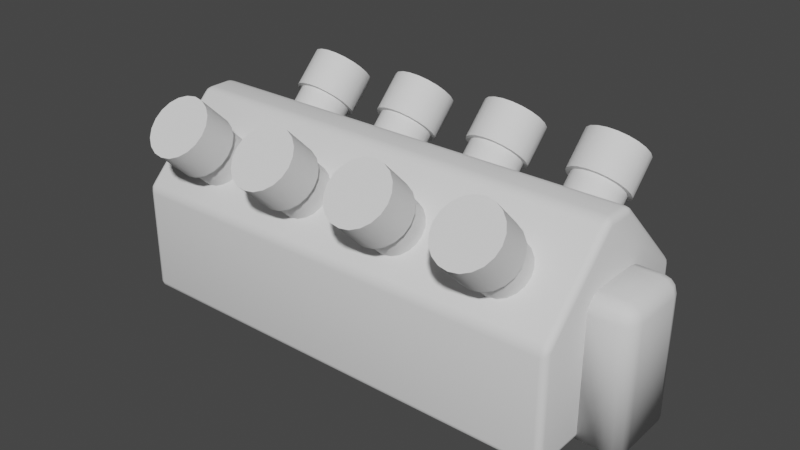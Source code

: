 # Source: Engine.blend  (saved by Blender 3.3.6; exported with 4.5.12 LTS)
import bpy
from mathutils import Matrix  # noqa: F401  (used for matrix-valued properties, if any)

bpy.ops.wm.read_factory_settings(use_empty=True)
scene = bpy.context.scene
scene.name = 'Scene'

# ---- collections
col_collection = bpy.data.collections.new('Collection'); scene.collection.children.link(col_collection)

# ---- node groups
ng_auto_smooth = bpy.data.node_groups.new('Auto Smooth', 'GeometryNodeTree')
_s = ng_auto_smooth.interface.new_socket(name='Geometry', in_out='OUTPUT', socket_type='NodeSocketGeometry')
_s = ng_auto_smooth.interface.new_socket(name='Geometry', in_out='INPUT', socket_type='NodeSocketGeometry')
_s = ng_auto_smooth.interface.new_socket(name='Angle', in_out='INPUT', socket_type='NodeSocketFloat')
_s.subtype = 'ANGLE'
_s.min_value = 0.0
_s.max_value = 3.142
ng_auto_smooth.is_modifier = True
_N = ng_auto_smooth.nodes; _L = ng_auto_smooth.links
n0 = _N.new('NodeGroupOutput'); n0.name = 'Group Output'; n0.location = (480, -100)
n1 = _N.new('NodeGroupInput'); n1.name = 'Group Input'; n1.location = (-420, -300)
n2 = _N.new('NodeGroupInput'); n2.name = 'Group Input.001'; n2.location = (-60, -100)
n3 = _N.new('GeometryNodeSetShadeSmooth'); n3.name = 'Set Shade Smooth'; n3.location = (120, -100)
n3.domain = 'EDGE'
n4 = _N.new('GeometryNodeSetShadeSmooth'); n4.name = 'Set Shade Smooth.001'; n4.location = (300, -100)
n5 = _N.new('GeometryNodeInputMeshEdgeAngle'); n5.name = 'Edge Angle'; n5.location = (-420, -220)
n6 = _N.new('GeometryNodeInputEdgeSmooth'); n6.name = 'Is Edge Smooth'; n6.location = (-60, -160)
n7 = _N.new('GeometryNodeInputShadeSmooth'); n7.name = 'Is Face Smooth'; n7.location = (-240, -340)
n8 = _N.new('FunctionNodeBooleanMath'); n8.name = 'Boolean Math'; n8.location = (-60, -220)
n9 = _N.new('FunctionNodeCompare'); n9.name = 'Compare'; n9.location = (-240, -180)
n9.operation = 'LESS_EQUAL'
_L.new(n5.outputs[0], n9.inputs[0])
_L.new(n4.outputs[0], n0.inputs[0])
_L.new(n1.outputs[1], n9.inputs[1])
_L.new(n9.outputs[0], n8.inputs[0])
_L.new(n7.outputs[0], n8.inputs[1])
_L.new(n2.outputs[0], n3.inputs[0])
_L.new(n6.outputs[0], n3.inputs[1])
_L.new(n3.outputs[0], n4.inputs[0])
_L.new(n8.outputs[0], n3.inputs[2])
n0.is_active_output = True

# ---- world
world_world = bpy.data.worlds.new('World'); scene.world = world_world
world_world.use_nodes = True; world_world.node_tree.nodes.clear()
_N = world_world.node_tree.nodes; _L = world_world.node_tree.links
n0 = _N.new('ShaderNodeOutputWorld'); n0.name = 'World Output'; n0.location = (300, 300)
n1 = _N.new('ShaderNodeBackground'); n1.name = 'Background'; n1.location = (10, 300)
n1.inputs[0].default_value = (0.05088, 0.05088, 0.05088, 1.0)
_L.new(n1.outputs[0], n0.inputs[0])
n0.is_active_output = True
world_world.color = (0.05088, 0.05088, 0.05088)
world_world.use_sun_shadow = False
world_world.sun_shadow_jitter_overblur = 0.0

# ---- meshes
me_cube_009 = bpy.data.meshes.new('Cube.009')
me_cube_009.from_pydata([(-3.067, -1.196, -1.196), (-2.98, -1.196, -1.282), (-2.98, -1.282, -1.196), (-3.055, -1.196, -1.239), (-3.055, -1.239, -1.196), (-3.044, -1.237, -1.237), (-2.98, -1.239, -1.271), (-3.023, -1.196, -1.271), (-3.021, -1.237, -1.26), (-3.023, -1.271, -1.196), (-2.98, -1.271, -1.239), (-3.021, -1.26, -1.237), (-3.067, 1.196, -1.196), (-2.98, 1.282, -1.196), (-2.98, 1.196, -1.282), (-3.055, 1.239, -1.196), (-3.055, 1.196, -1.239), (-3.044, 1.237, -1.237), (-2.98, 1.271, -1.239), (-3.023, 1.271, -1.196), (-3.021, 1.26, -1.237), (-3.023, 1.196, -1.271), (-2.98, 1.239, -1.271), (-3.021, 1.237, -1.26), (3.067, -1.196, -1.196), (2.98, -1.282, -1.196), (2.98, -1.196, -1.282), (3.055, -1.239, -1.196), (3.055, -1.196, -1.239), (3.044, -1.237, -1.237), (2.98, -1.271, -1.239), (3.023, -1.271, -1.196), (3.021, -1.26, -1.237), (3.023, -1.196, -1.271), (2.98, -1.239, -1.271), (3.021, -1.237, -1.26), (2.98, 1.282, -1.196), (3.067, 1.196, -1.196), (2.98, 1.196, -1.282), (3.023, 1.271, -1.196), (2.98, 1.271, -1.239), (3.021, 1.26, -1.237), (3.055, 1.196, -1.239), (3.055, 1.239, -1.196), (3.044, 1.237, -1.237), (2.98, 1.239, -1.271), (3.023, 1.196, -1.271), (3.021, 1.237, -1.26), (-3.067, -1.196, 0.1771), (-2.98, -1.282, 0.1262), (-2.98, -1.221, 0.2745), (-3.054, -1.238, 0.1608), (-3.054, -1.214, 0.2187), (-3.044, -1.245, 0.1976), (-2.98, -1.273, 0.1776), (-3.022, -1.27, 0.1424), (-3.021, -1.264, 0.1847), (-3.022, -1.223, 0.2539), (-2.98, -1.251, 0.2318), (-3.021, -1.249, 0.2201), (-2.98, -0.1262, 1.282), (-3.067, -0.1771, 1.196), (-2.98, -0.2745, 1.221), (-3.022, -0.1424, 1.27), (-2.98, -0.1776, 1.273), (-3.021, -0.1847, 1.264), (-3.054, -0.2187, 1.214), (-3.054, -0.1608, 1.238), (-3.044, -0.1976, 1.245), (-2.98, -0.2318, 1.251), (-3.022, -0.2539, 1.223), (-3.021, -0.2201, 1.249), (-3.067, 0.1771, 1.196), (-2.98, 0.1262, 1.282), (-2.98, 0.2745, 1.221), (-3.054, 0.1608, 1.238), (-3.054, 0.2187, 1.214), (-3.044, 0.1976, 1.245), (-2.98, 0.1776, 1.273), (-3.022, 0.1424, 1.27), (-3.021, 0.1847, 1.264), (-3.022, 0.2539, 1.223), (-2.98, 0.2318, 1.251), (-3.021, 0.2201, 1.249), (-3.067, 1.196, 0.1771), (-2.98, 1.221, 0.2745), (-2.98, 1.282, 0.1262), (-3.054, 1.214, 0.2187), (-3.054, 1.238, 0.1608), (-3.044, 1.245, 0.1976), (-2.98, 1.251, 0.2318), (-3.022, 1.223, 0.2539), (-3.021, 1.249, 0.2201), (-3.022, 1.27, 0.1424), (-2.98, 1.273, 0.1776), (-3.021, 1.264, 0.1847), (3.067, -0.1771, 1.196), (2.98, -0.1262, 1.282), (2.98, -0.2745, 1.221), (3.054, -0.1608, 1.238), (3.054, -0.2187, 1.214), (3.044, -0.1976, 1.245), (2.98, -0.1776, 1.273), (3.022, -0.1424, 1.27), (3.021, -0.1847, 1.264), (3.022, -0.2539, 1.223), (2.98, -0.2318, 1.251), (3.021, -0.2201, 1.249), (3.067, -1.196, 0.1771), (2.98, -1.221, 0.2745), (2.98, -1.282, 0.1262), (3.054, -1.214, 0.2187), (3.054, -1.238, 0.1608), (3.044, -1.245, 0.1976), (2.98, -1.251, 0.2318), (3.022, -1.223, 0.2539), (3.021, -1.249, 0.2201), (3.022, -1.27, 0.1424), (2.98, -1.273, 0.1776), (3.021, -1.264, 0.1847), (3.067, 1.196, 0.1771), (2.98, 1.282, 0.1262), (2.98, 1.221, 0.2745), (3.054, 1.238, 0.1608), (3.054, 1.214, 0.2187), (3.044, 1.245, 0.1976), (2.98, 1.273, 0.1776), (3.022, 1.27, 0.1424), (3.021, 1.264, 0.1847), (3.022, 1.223, 0.2539), (2.98, 1.251, 0.2318), (3.021, 1.249, 0.2201), (2.98, 0.1262, 1.282), (3.067, 0.1771, 1.196), (2.98, 0.2745, 1.221), (3.022, 0.1424, 1.27), (2.98, 0.1776, 1.273), (3.021, 0.1847, 1.264), (3.054, 0.2187, 1.214), (3.054, 0.1608, 1.238), (3.044, 0.1976, 1.245), (2.98, 0.2318, 1.251), (3.022, 0.2539, 1.223), (3.021, 0.2201, 1.249)], [], [(74, 134, 122, 85), (98, 62, 50, 109), (13, 86, 121, 36), (25, 110, 49, 2), (37, 120, 133, 96, 108, 24), (132, 73, 60, 97), (0, 48, 61, 72, 84, 12), (0, 3, 5, 4), (3, 7, 8, 5), (1, 6, 8, 7), (6, 10, 11, 8), (2, 9, 11, 10), (9, 4, 5, 11), (5, 8, 11), (12, 15, 17, 16), (15, 19, 20, 17), (13, 18, 20, 19), (18, 22, 23, 20), (14, 21, 23, 22), (21, 16, 17, 23), (17, 20, 23), (24, 27, 29, 28), (27, 31, 32, 29), (25, 30, 32, 31), (30, 34, 35, 32), (26, 33, 35, 34), (33, 28, 29, 35), (29, 32, 35), (36, 39, 41, 40), (39, 43, 44, 41), (37, 42, 44, 43), (42, 46, 47, 44), (38, 45, 47, 46), (45, 40, 41, 47), (41, 44, 47), (48, 51, 53, 52), (51, 55, 56, 53), (49, 54, 56, 55), (54, 58, 59, 56), (50, 57, 59, 58), (57, 52, 53, 59), (53, 56, 59), (60, 63, 65, 64), (63, 67, 68, 65), (61, 66, 68, 67), (66, 70, 71, 68), (62, 69, 71, 70), (69, 64, 65, 71), (65, 68, 71), (72, 75, 77, 76), (75, 79, 80, 77), (73, 78, 80, 79), (78, 82, 83, 80), (74, 81, 83, 82), (81, 76, 77, 83), (77, 80, 83), (84, 87, 89, 88), (87, 91, 92, 89), (85, 90, 92, 91), (90, 94, 95, 92), (86, 93, 95, 94), (93, 88, 89, 95), (89, 92, 95), (96, 99, 101, 100), (99, 103, 104, 101), (97, 102, 104, 103), (102, 106, 107, 104), (98, 105, 107, 106), (105, 100, 101, 107), (101, 104, 107), (108, 111, 113, 112), (111, 115, 116, 113), (109, 114, 116, 115), (114, 118, 119, 116), (110, 117, 119, 118), (117, 112, 113, 119), (113, 116, 119), (120, 123, 125, 124), (123, 127, 128, 125), (121, 126, 128, 127), (126, 130, 131, 128), (122, 129, 131, 130), (129, 124, 125, 131), (125, 128, 131), (132, 135, 137, 136), (135, 139, 140, 137), (133, 138, 140, 139), (138, 142, 143, 140), (134, 141, 143, 142), (141, 136, 137, 143), (137, 140, 143), (14, 1, 7, 21), (21, 7, 3, 16), (16, 3, 0, 12), (38, 14, 22, 45), (45, 22, 18, 40), (40, 18, 13, 36), (26, 38, 46, 33), (33, 46, 42, 28), (28, 42, 37, 24), (1, 26, 34, 6), (6, 34, 30, 10), (10, 30, 25, 2), (84, 72, 76, 87), (87, 76, 81, 91), (91, 81, 74, 85), (73, 132, 136, 78), (78, 136, 141, 82), (82, 141, 134, 74), (133, 120, 124, 138), (138, 124, 129, 142), (142, 129, 122, 134), (121, 86, 94, 126), (126, 94, 90, 130), (130, 90, 85, 122), (108, 96, 100, 111), (111, 100, 105, 115), (115, 105, 98, 109), (97, 60, 64, 102), (102, 64, 69, 106), (106, 69, 62, 98), (61, 48, 52, 66), (66, 52, 57, 70), (70, 57, 50, 62), (49, 110, 118, 54), (54, 118, 114, 58), (58, 114, 109, 50), (24, 108, 112, 27), (27, 112, 117, 31), (31, 117, 110, 25), (48, 0, 4, 51), (51, 4, 9, 55), (55, 9, 2, 49), (60, 73, 79, 63), (63, 79, 75, 67), (67, 75, 72, 61), (86, 13, 19, 93), (93, 19, 15, 88), (88, 15, 12, 84), (96, 133, 139, 99), (99, 139, 135, 103), (103, 135, 132, 97), (120, 37, 43, 123), (123, 43, 39, 127), (127, 39, 36, 121), (14, 38, 26, 1)])
me_cube_009.polygons.foreach_set('use_smooth', [True] * 146)
_uv = me_cube_009.uv_layers.new(name='UVMap')
_uv.uv.foreach_set('vector', [0.619, 0.2535, 0.619, 0.4965, 0.5268, 0.4965, 0.5268, 0.2535, 0.619, 0.7535, 0.619, 0.9965, 0.5268, 0.9965, 0.5268, 0.7535, 0.3835, 0.2535, 0.5123, 0.2535, 0.5123, 0.4965, 0.3835, 0.4965, 0.3835, 0.7535, 0.5123, 0.7535, 0.5123, 0.9965, 0.3835, 0.9965, 0.3835, 0.5085, 0.5173, 0.5085, 0.6165, 0.6077, 0.6165, 0.6423, 0.5173, 0.7415, 0.3835, 0.7415, 0.6285, 0.6127, 0.8715, 0.6127, 0.8715, 0.6373, 0.6285, 0.6373, 0.3835, 0.008471, 0.5173, 0.008471, 0.6165, 0.1077, 0.6165, 0.1423, 0.5173, 0.2415, 0.3835, 0.2415, 0.3835, 0.008471, 0.375, 0.008471, 0.375, 0.00442, 0.3835, 0.0, 0.125, 0.7415, 0.1268, 0.7415, 0.1268, 0.7456, 0.125, 0.7456, 0.1285, 0.7415, 0.1285, 0.7458, 0.1268, 0.7456, 0.1268, 0.7415, 0.1285, 0.7458, 0.1285, 0.75, 0.1268, 0.75, 0.1268, 0.7456, 0.3835, 0.9965, 0.3835, 0.9982, 0.375, 0.9982, 0.375, 0.9965, 0.3835, 0.9982, 0.3835, 1.0, 0.375, 1.0, 0.375, 0.9982, 0.125, 0.7456, 0.1268, 0.7456, 0.1268, 0.75, 0.3835, 0.2415, 0.3835, 0.2458, 0.375, 0.2456, 0.375, 0.2415, 0.3835, 0.2458, 0.3835, 0.2518, 0.375, 0.2518, 0.375, 0.2456, 0.3835, 0.2535, 0.375, 0.2535, 0.375, 0.2518, 0.3835, 0.2518, 0.1285, 0.5, 0.1285, 0.5042, 0.1268, 0.5044, 0.1268, 0.5, 0.1285, 0.5085, 0.1268, 0.5085, 0.1268, 0.5044, 0.1285, 0.5042, 0.1268, 0.5085, 0.125, 0.5085, 0.125, 0.5044, 0.1268, 0.5044, 0.125, 0.5044, 0.1268, 0.5, 0.1268, 0.5044, 0.3835, 0.7415, 0.3835, 0.7458, 0.3794, 0.7456, 0.3792, 0.7415, 0.3835, 0.7458, 0.3835, 0.7518, 0.375, 0.7518, 0.3794, 0.7456, 0.3835, 0.7535, 0.375, 0.7535, 0.375, 0.7518, 0.3835, 0.7518, 0.3715, 0.75, 0.3715, 0.7458, 0.3732, 0.7456, 0.3732, 0.75, 0.3715, 0.7415, 0.3732, 0.7415, 0.3732, 0.7456, 0.3715, 0.7458, 0.3732, 0.7415, 0.3792, 0.7415, 0.3794, 0.7456, 0.3732, 0.7456, 0.3741, 0.7456, 0.3732, 0.75, 0.3732, 0.7456, 0.3835, 0.4965, 0.3835, 0.4982, 0.375, 0.4982, 0.375, 0.4965, 0.3835, 0.4982, 0.3835, 0.5042, 0.3794, 0.5044, 0.375, 0.4982, 0.3835, 0.5085, 0.3792, 0.5085, 0.3794, 0.5044, 0.3835, 0.5042, 0.3792, 0.5085, 0.3732, 0.5085, 0.3732, 0.5044, 0.3794, 0.5044, 0.3715, 0.5085, 0.3715, 0.5042, 0.3732, 0.5044, 0.3732, 0.5085, 0.3715, 0.5042, 0.3715, 0.5, 0.3732, 0.5, 0.3732, 0.5044, 0.3732, 0.5, 0.3741, 0.5044, 0.3732, 0.5044, 0.5173, 0.008471, 0.5157, 0.0, 0.5193, 0.0, 0.5213, 0.006654, 0.5157, 1.0, 0.5139, 0.9982, 0.518, 0.9981, 0.5193, 1.0, 0.5123, 0.9965, 0.5173, 0.9965, 0.518, 0.9981, 0.5139, 0.9982, 0.5173, 0.9965, 0.5232, 0.9965, 0.5227, 0.9981, 0.518, 0.9981, 0.5268, 0.9965, 0.5256, 1.0, 0.5227, 0.9981, 0.5232, 0.9965, 0.5256, 0.00487, 0.5213, 0.006654, 0.5193, 0.0, 0.5215, 0.003227, 0.5193, 1.0, 0.518, 0.9981, 0.5215, 0.9981, 0.8715, 0.6373, 0.875, 0.6389, 0.875, 0.643, 0.8715, 0.6458, 0.625, 0.1111, 0.6207, 0.1093, 0.6214, 0.1057, 0.625, 0.107, 0.6165, 0.1077, 0.6183, 0.1037, 0.6214, 0.1057, 0.6207, 0.1093, 0.6183, 0.1037, 0.6201, 0.09936, 0.623, 0.1023, 0.6214, 0.1057, 0.619, 0.9965, 0.6226, 0.9965, 0.623, 1.0, 0.6201, 1.0, 0.6226, 0.9965, 0.625, 0.9965, 0.6264, 1.0, 0.623, 1.0, 0.625, 0.107, 0.6214, 0.1057, 0.623, 0.1023, 0.6165, 0.1423, 0.6207, 0.1407, 0.6214, 0.1443, 0.6183, 0.1463, 0.6207, 0.1407, 0.625, 0.1389, 0.625, 0.143, 0.6214, 0.1443, 0.8715, 0.6127, 0.8715, 0.6042, 0.875, 0.607, 0.875, 0.6111, 0.625, 0.2535, 0.6226, 0.2535, 0.623, 0.25, 0.6264, 0.25, 0.619, 0.2535, 0.6201, 0.25, 0.623, 0.25, 0.6226, 0.2535, 0.6201, 0.1506, 0.6183, 0.1463, 0.6214, 0.1443, 0.623, 0.1477, 0.6214, 0.1443, 0.625, 0.143, 0.623, 0.1477, 0.5173, 0.2415, 0.5213, 0.2433, 0.5193, 0.2464, 0.5157, 0.2457, 0.5213, 0.2433, 0.5256, 0.2451, 0.5215, 0.2468, 0.5193, 0.2464, 0.5268, 0.2535, 0.5232, 0.2535, 0.5227, 0.2519, 0.5256, 0.25, 0.5232, 0.2535, 0.5173, 0.2535, 0.518, 0.2519, 0.5227, 0.2519, 0.5123, 0.2535, 0.5139, 0.2518, 0.518, 0.2519, 0.5173, 0.2535, 0.5139, 0.2518, 0.5157, 0.2457, 0.5193, 0.2464, 0.518, 0.2519, 0.5193, 0.2509, 0.5215, 0.2519, 0.518, 0.2519, 0.6165, 0.6423, 0.6207, 0.6407, 0.6214, 0.6443, 0.6183, 0.6463, 0.6207, 0.6407, 0.6268, 0.6389, 0.6269, 0.643, 0.6214, 0.6443, 0.6285, 0.6373, 0.6285, 0.6458, 0.6269, 0.643, 0.6268, 0.6389, 0.625, 0.7535, 0.6226, 0.7535, 0.623, 0.75, 0.6255, 0.7519, 0.619, 0.7535, 0.6201, 0.75, 0.623, 0.75, 0.6226, 0.7535, 0.6201, 0.6506, 0.6183, 0.6463, 0.6214, 0.6443, 0.623, 0.6477, 0.6214, 0.6443, 0.6232, 0.643, 0.623, 0.6477, 0.5173, 0.7415, 0.5213, 0.7433, 0.5193, 0.7464, 0.5157, 0.7457, 0.5213, 0.7433, 0.5256, 0.7451, 0.5215, 0.7468, 0.5193, 0.7464, 0.5268, 0.7535, 0.5232, 0.7535, 0.5227, 0.7519, 0.5256, 0.75, 0.5232, 0.7535, 0.5173, 0.7535, 0.518, 0.7519, 0.5227, 0.7519, 0.5123, 0.7535, 0.5139, 0.7518, 0.518, 0.7519, 0.5173, 0.7535, 0.5139, 0.7518, 0.5157, 0.7457, 0.5193, 0.7464, 0.518, 0.7519, 0.5193, 0.7509, 0.5215, 0.7519, 0.518, 0.7519, 0.5173, 0.5085, 0.5157, 0.5043, 0.5193, 0.5036, 0.5213, 0.5067, 0.5157, 0.5043, 0.5139, 0.4982, 0.518, 0.4981, 0.5193, 0.5036, 0.5123, 0.4965, 0.5173, 0.4965, 0.518, 0.4981, 0.5139, 0.4982, 0.5173, 0.4965, 0.5232, 0.4965, 0.5227, 0.4981, 0.518, 0.4981, 0.5268, 0.4965, 0.5256, 0.5, 0.5227, 0.4981, 0.5232, 0.4965, 0.5256, 0.5049, 0.5213, 0.5067, 0.5193, 0.5036, 0.5215, 0.5032, 0.5193, 0.4991, 0.518, 0.4981, 0.5215, 0.4981, 0.6285, 0.6127, 0.6268, 0.6111, 0.6269, 0.607, 0.6285, 0.6042, 0.6268, 0.6111, 0.6207, 0.6093, 0.6214, 0.6057, 0.6269, 0.607, 0.6165, 0.6077, 0.6183, 0.6037, 0.6214, 0.6057, 0.6207, 0.6093, 0.6183, 0.6037, 0.6201, 0.5994, 0.623, 0.6023, 0.6214, 0.6057, 0.619, 0.4965, 0.6226, 0.4965, 0.623, 0.5, 0.6201, 0.5, 0.6226, 0.4965, 0.625, 0.4965, 0.6255, 0.4981, 0.623, 0.5, 0.6232, 0.607, 0.6214, 0.6057, 0.623, 0.6023, 0.1285, 0.5085, 0.1285, 0.7415, 0.1268, 0.7415, 0.1268, 0.5085, 0.1268, 0.5085, 0.1268, 0.7415, 0.125, 0.7415, 0.125, 0.5085, 0.375, 0.2415, 0.375, 0.008471, 0.3835, 0.008471, 0.3835, 0.2415, 0.3715, 0.5085, 0.1285, 0.5085, 0.1285, 0.5042, 0.3715, 0.5042, 0.3715, 0.5042, 0.1285, 0.5042, 0.1285, 0.5, 0.3715, 0.5, 0.375, 0.4965, 0.375, 0.2535, 0.3835, 0.2535, 0.3835, 0.4965, 0.3715, 0.7415, 0.3715, 0.5085, 0.3732, 0.5085, 0.3732, 0.7415, 0.3732, 0.7415, 0.3732, 0.5085, 0.3792, 0.5085, 0.3792, 0.7415, 0.3792, 0.7415, 0.3792, 0.5085, 0.3835, 0.5085, 0.3835, 0.7415, 0.1285, 0.7415, 0.3715, 0.7415, 0.3715, 0.7458, 0.1285, 0.7458, 0.1285, 0.7458, 0.3715, 0.7458, 0.3715, 0.75, 0.1285, 0.75, 0.375, 0.9965, 0.375, 0.7535, 0.3835, 0.7535, 0.3835, 0.9965, 0.5173, 0.2415, 0.6165, 0.1423, 0.6183, 0.1463, 0.5213, 0.2433, 0.5213, 0.2433, 0.6183, 0.1463, 0.6201, 0.1506, 0.5256, 0.2451, 0.5256, 0.25, 0.6201, 0.25, 0.619, 0.2535, 0.5268, 0.2535, 0.8715, 0.6127, 0.6285, 0.6127, 0.6285, 0.6042, 0.8715, 0.6042, 0.625, 0.2535, 0.625, 0.4965, 0.6226, 0.4965, 0.6226, 0.2535, 0.6226, 0.2535, 0.6226, 0.4965, 0.619, 0.4965, 0.619, 0.2535, 0.6165, 0.6077, 0.5173, 0.5085, 0.5213, 0.5067, 0.6183, 0.6037, 0.6183, 0.6037, 0.5213, 0.5067, 0.5256, 0.5049, 0.6201, 0.5994, 0.6201, 0.5, 0.5256, 0.5, 0.5268, 0.4965, 0.619, 0.4965, 0.5123, 0.4965, 0.5123, 0.2535, 0.5173, 0.2535, 0.5173, 0.4965, 0.5173, 0.4965, 0.5173, 0.2535, 0.5232, 0.2535, 0.5232, 0.4965, 0.5232, 0.4965, 0.5232, 0.2535, 0.5268, 0.2535, 0.5268, 0.4965, 0.5173, 0.7415, 0.6165, 0.6423, 0.6183, 0.6463, 0.5213, 0.7433, 0.5213, 0.7433, 0.6183, 0.6463, 0.6201, 0.6506, 0.5256, 0.7451, 0.5256, 0.75, 0.6201, 0.75, 0.619, 0.7535, 0.5268, 0.7535, 0.6285, 0.6373, 0.8715, 0.6373, 0.8715, 0.6458, 0.6285, 0.6458, 0.625, 0.7535, 0.625, 0.9965, 0.6226, 0.9965, 0.6226, 0.7535, 0.6226, 0.7535, 0.6226, 0.9965, 0.619, 0.9965, 0.619, 0.7535, 0.6165, 0.1077, 0.5173, 0.008471, 0.5213, 0.006654, 0.6183, 0.1037, 0.6183, 0.1037, 0.5213, 0.006654, 0.5256, 0.00487, 0.6201, 0.09936, 0.6201, 1.0, 0.5256, 1.0, 0.5268, 0.9965, 0.619, 0.9965, 0.5123, 0.9965, 0.5123, 0.7535, 0.5173, 0.7535, 0.5173, 0.9965, 0.5173, 0.9965, 0.5173, 0.7535, 0.5232, 0.7535, 0.5232, 0.9965, 0.5232, 0.9965, 0.5232, 0.7535, 0.5268, 0.7535, 0.5268, 0.9965, 0.3835, 0.7415, 0.5173, 0.7415, 0.5157, 0.7457, 0.3835, 0.7458, 0.3835, 0.7458, 0.5157, 0.7457, 0.5139, 0.7518, 0.3835, 0.7518, 0.3835, 0.7518, 0.5139, 0.7518, 0.5123, 0.7535, 0.3835, 0.7535, 0.5173, 0.008471, 0.3835, 0.008471, 0.3835, 0.0, 0.5157, 0.0, 0.5157, 1.0, 0.3835, 1.0, 0.3835, 0.9982, 0.5139, 0.9982, 0.5139, 0.9982, 0.3835, 0.9982, 0.3835, 0.9965, 0.5123, 0.9965, 0.8715, 0.6373, 0.8715, 0.6127, 0.875, 0.6111, 0.875, 0.6389, 0.625, 0.1111, 0.625, 0.1389, 0.6207, 0.1407, 0.6207, 0.1093, 0.6207, 0.1093, 0.6207, 0.1407, 0.6165, 0.1423, 0.6165, 0.1077, 0.5123, 0.2535, 0.3835, 0.2535, 0.3835, 0.2518, 0.5139, 0.2518, 0.5139, 0.2518, 0.3835, 0.2518, 0.3835, 0.2458, 0.5157, 0.2457, 0.5157, 0.2457, 0.3835, 0.2458, 0.3835, 0.2415, 0.5173, 0.2415, 0.6165, 0.6423, 0.6165, 0.6077, 0.6207, 0.6093, 0.6207, 0.6407, 0.6207, 0.6407, 0.6207, 0.6093, 0.6268, 0.6111, 0.6268, 0.6389, 0.6268, 0.6389, 0.6268, 0.6111, 0.6285, 0.6127, 0.6285, 0.6373, 0.5173, 0.5085, 0.3835, 0.5085, 0.3835, 0.5042, 0.5157, 0.5043, 0.5157, 0.5043, 0.3835, 0.5042, 0.3835, 0.4982, 0.5139, 0.4982, 0.5139, 0.4982, 0.3835, 0.4982, 0.3835, 0.4965, 0.5123, 0.4965, 0.1285, 0.5085, 0.3715, 0.5085, 0.3715, 0.7415, 0.1285, 0.7415])
me_cube_009.update()
me_cylinder_010 = bpy.data.meshes.new('Cylinder.010')
me_cylinder_010.from_pydata([(6.5e-16, 0.8277, 1.459), (5.373e-16, 1.335, 1.966), (0.1109, 0.8153, 1.471), (0.1109, 1.323, 1.979), (0.2109, 0.7792, 1.507), (0.2109, 1.287, 2.015), (0.2903, 0.7231, 1.563), (0.2903, 1.231, 2.071), (0.3413, 0.6523, 1.634), (0.3413, 1.16, 2.142), (0.3589, 0.5739, 1.713), (0.3589, 1.081, 2.22), (0.3413, 0.4955, 1.791), (0.3413, 1.003, 2.299), (0.2903, 0.4248, 1.862), (0.2903, 0.9323, 2.369), (0.2109, 0.3686, 1.918), (0.2109, 0.8762, 2.425), (0.1109, 0.3326, 1.954), (0.1109, 0.8401, 2.461), (6.033e-16, 0.3202, 1.966), (4.906e-16, 0.8277, 2.474), (-0.1109, 0.3326, 1.954), (-0.1109, 0.8401, 2.461), (-0.2109, 0.3686, 1.918), (-0.2109, 0.8762, 2.425), (-0.2903, 0.4248, 1.862), (-0.2903, 0.9323, 2.369), (-0.3413, 0.4955, 1.791), (-0.3413, 1.003, 2.299), (-0.3589, 0.5739, 1.713), (-0.3589, 1.081, 2.22), (-0.3413, 0.6523, 1.634), (-0.3413, 1.16, 2.142), (-0.2903, 0.7231, 1.563), (-0.2903, 1.231, 2.071), (-0.2109, 0.7792, 1.507), (-0.2109, 1.287, 2.015), (-0.1109, 0.8153, 1.471), (-0.1109, 1.323, 1.979), (0.1302, 1.365, 1.937), (6.31e-16, 1.379, 1.922), (0.2477, 1.323, 1.979), (0.341, 1.257, 2.045), (0.4008, 1.174, 2.128), (0.4215, 1.081, 2.22), (0.4008, 0.9894, 2.312), (0.341, 0.9063, 2.395), (0.2477, 0.8403, 2.461), (0.1302, 0.798, 2.504), (5.762e-16, 0.7834, 2.518), (-0.1302, 0.798, 2.504), (-0.2477, 0.8403, 2.461), (-0.341, 0.9063, 2.395), (-0.4008, 0.9894, 2.312), (-0.4215, 1.081, 2.22), (-0.4008, 1.174, 2.128), (-0.341, 1.257, 2.045), (-0.2477, 1.323, 1.979), (-0.1302, 1.365, 1.937), (0.1302, 1.745, 2.316), (8.745e-08, 1.759, 2.302), (0.2477, 1.702, 2.359), (0.341, 1.636, 2.425), (0.4008, 1.553, 2.508), (0.4215, 1.461, 2.6), (0.4008, 1.369, 2.692), (0.341, 1.286, 2.775), (0.2477, 1.22, 2.841), (0.1302, 1.178, 2.883), (8.745e-08, 1.163, 2.898), (-0.1302, 1.178, 2.883), (-0.2477, 1.22, 2.841), (-0.341, 1.286, 2.775), (-0.4008, 1.369, 2.692), (-0.4215, 1.461, 2.6), (-0.4008, 1.553, 2.508), (-0.341, 1.636, 2.425), (-0.2477, 1.702, 2.359), (-0.1302, 1.745, 2.316)], [], [(0, 1, 3, 2), (2, 3, 5, 4), (4, 5, 7, 6), (6, 7, 9, 8), (8, 9, 11, 10), (10, 11, 13, 12), (12, 13, 15, 14), (14, 15, 17, 16), (16, 17, 19, 18), (18, 19, 21, 20), (20, 21, 23, 22), (22, 23, 25, 24), (24, 25, 27, 26), (26, 27, 29, 28), (28, 29, 31, 30), (30, 31, 33, 32), (32, 33, 35, 34), (34, 35, 37, 36), (11, 9, 44, 45), (36, 37, 39, 38), (38, 39, 1, 0), (0, 2, 4, 6, 8, 10, 12, 14, 16, 18, 20, 22, 24, 26, 28, 30, 32, 34, 36, 38), (54, 53, 73, 74), (21, 19, 49, 50), (31, 29, 54, 55), (1, 39, 59, 41), (7, 5, 42, 43), (17, 15, 47, 48), (3, 1, 41, 40), (27, 25, 52, 53), (37, 35, 57, 58), (13, 11, 45, 46), (23, 21, 50, 51), (33, 31, 55, 56), (9, 7, 43, 44), (19, 17, 48, 49), (29, 27, 53, 54), (39, 37, 58, 59), (5, 3, 40, 42), (15, 13, 46, 47), (25, 23, 51, 52), (35, 33, 56, 57), (60, 61, 79, 78, 77, 76, 75, 74, 73, 72, 71, 70, 69, 68, 67, 66, 65, 64, 63, 62), (47, 46, 66, 67), (55, 54, 74, 75), (48, 47, 67, 68), (40, 41, 61, 60), (56, 55, 75, 76), (49, 48, 68, 69), (42, 40, 60, 62), (57, 56, 76, 77), (50, 49, 69, 70), (43, 42, 62, 63), (58, 57, 77, 78), (51, 50, 70, 71), (44, 43, 63, 64), (59, 58, 78, 79), (52, 51, 71, 72), (45, 44, 64, 65), (41, 59, 79, 61), (53, 52, 72, 73), (46, 45, 65, 66)])
me_cylinder_010.polygons.foreach_set('use_smooth', [True] * 62)
_uv = me_cylinder_010.uv_layers.new(name='UVMap')
_uv.uv.foreach_set('vector', [1.0, 0.5, 1.0, 1.0, 0.95, 1.0, 0.95, 0.5, 0.95, 0.5, 0.95, 1.0, 0.9, 1.0, 0.9, 0.5, 0.9, 0.5, 0.9, 1.0, 0.85, 1.0, 0.85, 0.5, 0.85, 0.5, 0.85, 1.0, 0.8, 1.0, 0.8, 0.5, 0.8, 0.5, 0.8, 1.0, 0.75, 1.0, 0.75, 0.5, 0.75, 0.5, 0.75, 1.0, 0.7, 1.0, 0.7, 0.5, 0.7, 0.5, 0.7, 1.0, 0.65, 1.0, 0.65, 0.5, 0.65, 0.5, 0.65, 1.0, 0.6, 1.0, 0.6, 0.5, 0.6, 0.5, 0.6, 1.0, 0.55, 1.0, 0.55, 0.5, 0.55, 0.5, 0.55, 1.0, 0.5, 1.0, 0.5, 0.5, 0.5, 0.5, 0.5, 1.0, 0.45, 1.0, 0.45, 0.5, 0.45, 0.5, 0.45, 1.0, 0.4, 1.0, 0.4, 0.5, 0.4, 0.5, 0.4, 1.0, 0.35, 1.0, 0.35, 0.5, 0.35, 0.5, 0.35, 1.0, 0.3, 1.0, 0.3, 0.5, 0.3, 0.5, 0.3, 1.0, 0.25, 1.0, 0.25, 0.5, 0.25, 0.5, 0.25, 1.0, 0.2, 1.0, 0.2, 0.5, 0.2, 0.5, 0.2, 1.0, 0.15, 1.0, 0.15, 0.5, 0.15, 0.5, 0.15, 1.0, 0.1, 1.0, 0.1, 0.5, 0.75, 1.0, 0.8, 1.0, 0.8, 1.0, 0.75, 1.0, 0.1, 0.5, 0.1, 1.0, 0.05, 1.0, 0.05, 0.5, 0.05, 0.5, 0.05, 1.0, -1.565e-07, 1.0, -1.565e-07, 0.5, 0.75, 0.49, 0.8242, 0.4783, 0.8911, 0.4442, 0.9442, 0.3911, 0.9783, 0.3242, 0.99, 0.25, 0.9783, 0.1758, 0.9442, 0.1089, 0.8911, 0.05584, 0.8242, 0.02175, 0.75, 0.01, 0.6758, 0.02175, 0.6089, 0.05584, 0.5558, 0.1089, 0.5217, 0.1758, 0.51, 0.25, 0.5217, 0.3242, 0.5558, 0.3911, 0.6089, 0.4442, 0.6758, 0.4783, 0.3, 1.0, 0.35, 1.0, 0.35, 1.0, 0.3, 1.0, 0.5, 1.0, 0.55, 1.0, 0.55, 1.0, 0.5, 1.0, 0.25, 1.0, 0.3, 1.0, 0.3, 1.0, 0.25, 1.0, -1.565e-07, 1.0, 0.05, 1.0, 0.05, 1.0, -1.565e-07, 1.0, 0.85, 1.0, 0.9, 1.0, 0.9, 1.0, 0.85, 1.0, 0.6, 1.0, 0.65, 1.0, 0.65, 1.0, 0.6, 1.0, 0.95, 1.0, 1.0, 1.0, 1.0, 1.0, 0.95, 1.0, 0.35, 1.0, 0.4, 1.0, 0.4, 1.0, 0.35, 1.0, 0.1, 1.0, 0.15, 1.0, 0.15, 1.0, 0.1, 1.0, 0.7, 1.0, 0.75, 1.0, 0.75, 1.0, 0.7, 1.0, 0.45, 1.0, 0.5, 1.0, 0.5, 1.0, 0.45, 1.0, 0.2, 1.0, 0.25, 1.0, 0.25, 1.0, 0.2, 1.0, 0.8, 1.0, 0.85, 1.0, 0.85, 1.0, 0.8, 1.0, 0.55, 1.0, 0.6, 1.0, 0.6, 1.0, 0.55, 1.0, 0.3, 1.0, 0.35, 1.0, 0.35, 1.0, 0.3, 1.0, 0.05, 1.0, 0.1, 1.0, 0.1, 1.0, 0.05, 1.0, 0.9, 1.0, 0.95, 1.0, 0.95, 1.0, 0.9, 1.0, 0.65, 1.0, 0.7, 1.0, 0.7, 1.0, 0.65, 1.0, 0.4, 1.0, 0.45, 1.0, 0.45, 1.0, 0.4, 1.0, 0.15, 1.0, 0.2, 1.0, 0.2, 1.0, 0.15, 1.0, 0.3242, 0.4783, 0.25, 0.49, 0.1758, 0.4783, 0.1089, 0.4442, 0.05584, 0.3911, 0.02175, 0.3242, 0.01, 0.25, 0.02175, 0.1758, 0.05584, 0.1089, 0.1089, 0.05584, 0.1758, 0.02175, 0.25, 0.01, 0.3242, 0.02175, 0.3911, 0.05584, 0.4442, 0.1089, 0.4783, 0.1758, 0.49, 0.25, 0.4783, 0.3242, 0.4442, 0.3911, 0.3911, 0.4442, 0.65, 1.0, 0.7, 1.0, 0.7, 1.0, 0.65, 1.0, 0.25, 1.0, 0.3, 1.0, 0.3, 1.0, 0.25, 1.0, 0.6, 1.0, 0.65, 1.0, 0.65, 1.0, 0.6, 1.0, 0.95, 1.0, 1.0, 1.0, 1.0, 1.0, 0.95, 1.0, 0.2, 1.0, 0.25, 1.0, 0.25, 1.0, 0.2, 1.0, 0.55, 1.0, 0.6, 1.0, 0.6, 1.0, 0.55, 1.0, 0.9, 1.0, 0.95, 1.0, 0.95, 1.0, 0.9, 1.0, 0.15, 1.0, 0.2, 1.0, 0.2, 1.0, 0.15, 1.0, 0.5, 1.0, 0.55, 1.0, 0.55, 1.0, 0.5, 1.0, 0.85, 1.0, 0.9, 1.0, 0.9, 1.0, 0.85, 1.0, 0.1, 1.0, 0.15, 1.0, 0.15, 1.0, 0.1, 1.0, 0.45, 1.0, 0.5, 1.0, 0.5, 1.0, 0.45, 1.0, 0.8, 1.0, 0.85, 1.0, 0.85, 1.0, 0.8, 1.0, 0.05, 1.0, 0.1, 1.0, 0.1, 1.0, 0.05, 1.0, 0.4, 1.0, 0.45, 1.0, 0.45, 1.0, 0.4, 1.0, 0.75, 1.0, 0.8, 1.0, 0.8, 1.0, 0.75, 1.0, -1.565e-07, 1.0, 0.05, 1.0, 0.05, 1.0, -1.565e-07, 1.0, 0.35, 1.0, 0.4, 1.0, 0.4, 1.0, 0.35, 1.0, 0.7, 1.0, 0.75, 1.0, 0.75, 1.0, 0.7, 1.0])
me_cylinder_010.update()
me_cube_010 = bpy.data.meshes.new('Cube.010')
me_cube_010.from_pydata([(-0.3121, -0.5402, -0.9011), (-0.3121, 0.5402, -0.9011), (-0.3121, -0.5402, 0.6952), (-0.3121, -0.3343, 0.9011), (-0.3121, -0.5126, 0.7982), (-0.3121, -0.4373, 0.8735), (-0.3121, 0.3343, 0.9011), (-0.3121, 0.5402, 0.6952), (-0.3121, 0.4373, 0.8735), (-0.3121, 0.5126, 0.7982), (0.3121, -0.3343, -0.9011), (0.1062, -0.5402, -0.9011), (0.2845, -0.4373, -0.9011), (0.2091, -0.5126, -0.9011), (0.1062, -0.3343, 0.9011), (0.1062, -0.5402, 0.6952), (0.3121, -0.3343, 0.6952), (0.1062, -0.4371, 0.8736), (0.209, -0.3343, 0.8736), (0.2046, -0.4328, 0.8469), (0.209, -0.5127, 0.6952), (0.1062, -0.5127, 0.798), (0.2046, -0.486, 0.7937), (0.2846, -0.3343, 0.798), (0.2846, -0.4371, 0.6952), (0.2579, -0.4328, 0.7937), (0.1062, 0.5402, -0.9011), (0.3121, 0.3343, -0.9011), (0.2091, 0.5126, -0.9011), (0.2845, 0.4373, -0.9011), (0.1062, 0.3343, 0.9011), (0.3121, 0.3343, 0.6952), (0.1062, 0.5402, 0.6952), (0.209, 0.3343, 0.8736), (0.1062, 0.4371, 0.8736), (0.2046, 0.4328, 0.8469), (0.2846, 0.4371, 0.6952), (0.2846, 0.3343, 0.798), (0.2579, 0.4328, 0.7937), (0.1062, 0.5127, 0.798), (0.209, 0.5127, 0.6952), (0.2046, 0.486, 0.7937)], [], [(30, 6, 3, 14), (1, 26, 28, 29, 27, 10, 12, 13, 11, 0), (0, 2, 4, 5, 3, 6, 8, 9, 7, 1), (27, 31, 16, 10), (1, 7, 32, 26), (14, 17, 19, 18), (17, 21, 22, 19), (15, 20, 22, 21), (20, 24, 25, 22), (16, 23, 25, 24), (23, 18, 19, 25), (19, 22, 25), (30, 33, 35, 34), (33, 37, 38, 35), (31, 36, 38, 37), (36, 40, 41, 38), (32, 39, 41, 40), (39, 34, 35, 41), (35, 38, 41), (6, 30, 34, 8), (8, 34, 39, 9), (9, 39, 32, 7), (31, 27, 29, 36), (36, 29, 28, 40), (40, 28, 26, 32), (30, 14, 18, 33), (33, 18, 23, 37), (37, 23, 16, 31), (15, 11, 13, 20), (20, 13, 12, 24), (24, 12, 10, 16), (14, 3, 5, 17), (17, 5, 4, 21), (21, 4, 2, 15), (11, 15, 2, 0)])
me_cube_010.polygons.foreach_set('use_smooth', [True] * 35)
_uv = me_cube_010.uv_layers.new(name='UVMap')
_uv.uv.foreach_set('vector', [0.7075, 0.5476, 0.875, 0.5476, 0.875, 0.7024, 0.7075, 0.7024, 0.125, 0.5, 0.2925, 0.5, 0.3338, 0.5064, 0.364, 0.5238, 0.375, 0.5476, 0.375, 0.7024, 0.364, 0.7262, 0.3338, 0.7436, 0.2925, 0.75, 0.125, 0.75, 0.375, 0.0, 0.5964, 0.0, 0.6107, 0.006383, 0.6212, 0.02382, 0.625, 0.04764, 0.625, 0.2024, 0.6212, 0.2262, 0.6107, 0.2436, 0.5964, 0.25, 0.375, 0.25, 0.375, 0.5476, 0.5964, 0.5476, 0.5964, 0.7024, 0.375, 0.7024, 0.375, 0.25, 0.5964, 0.25, 0.5964, 0.4175, 0.375, 0.4175, 0.7075, 0.7024, 0.7075, 0.75, 0.668, 0.75, 0.6663, 0.7024, 0.625, 0.8325, 0.6107, 0.8325, 0.6101, 0.793, 0.625, 0.793, 0.5964, 0.8325, 0.5964, 0.7913, 0.6101, 0.793, 0.6107, 0.8325, 0.5964, 0.7913, 0.5964, 0.7261, 0.6101, 0.7251, 0.6101, 0.793, 0.5964, 0.7024, 0.6107, 0.7024, 0.6101, 0.7251, 0.5964, 0.7261, 0.6107, 0.7024, 0.6663, 0.7024, 0.668, 0.75, 0.6101, 0.7251, 0.625, 0.793, 0.6101, 0.793, 0.6101, 0.7717, 0.7075, 0.5476, 0.6663, 0.5476, 0.668, 0.5, 0.7075, 0.5, 0.6663, 0.5476, 0.6107, 0.5476, 0.6101, 0.5249, 0.668, 0.5, 0.5964, 0.5476, 0.5964, 0.5239, 0.6101, 0.5249, 0.6107, 0.5476, 0.5964, 0.5239, 0.5964, 0.4587, 0.6101, 0.457, 0.6101, 0.5249, 0.5964, 0.4175, 0.6107, 0.4175, 0.6101, 0.457, 0.5964, 0.4587, 0.6107, 0.4175, 0.625, 0.4175, 0.625, 0.457, 0.6101, 0.457, 0.625, 0.457, 0.6101, 0.4783, 0.6101, 0.457, 0.875, 0.5476, 0.7075, 0.5476, 0.7075, 0.5, 0.875, 0.5, 0.625, 0.25, 0.625, 0.4175, 0.6107, 0.4175, 0.6107, 0.25, 0.6107, 0.25, 0.6107, 0.4175, 0.5964, 0.4175, 0.5964, 0.25, 0.5964, 0.5476, 0.375, 0.5476, 0.375, 0.5238, 0.5964, 0.5239, 0.5964, 0.5239, 0.375, 0.5238, 0.375, 0.4588, 0.5964, 0.4587, 0.5964, 0.4587, 0.375, 0.4588, 0.375, 0.4175, 0.5964, 0.4175, 0.7075, 0.5476, 0.7075, 0.7024, 0.6663, 0.7024, 0.6663, 0.5476, 0.6663, 0.5476, 0.6663, 0.7024, 0.6107, 0.7024, 0.6107, 0.5476, 0.6107, 0.5476, 0.6107, 0.7024, 0.5964, 0.7024, 0.5964, 0.5476, 0.5964, 0.8325, 0.375, 0.8325, 0.375, 0.7912, 0.5964, 0.7913, 0.5964, 0.7913, 0.375, 0.7912, 0.375, 0.7262, 0.5964, 0.7261, 0.5964, 0.7261, 0.375, 0.7262, 0.375, 0.7024, 0.5964, 0.7024, 0.7075, 0.7024, 0.875, 0.7024, 0.875, 0.75, 0.7075, 0.75, 0.625, 0.8325, 0.625, 1.0, 0.6107, 1.0, 0.6107, 0.8325, 0.6107, 0.8325, 0.6107, 1.0, 0.5964, 1.0, 0.5964, 0.8325, 0.375, 0.8325, 0.5964, 0.8325, 0.5964, 1.0, 0.375, 1.0])
me_cube_010.update()
me_cylinder_011 = bpy.data.meshes.new('Cylinder.011')
me_cylinder_011.from_pydata([(2.538e-07, 1.494, -0.1906), (-2.538e-07, 1.494, 0.1906), (0.2915, 1.465, -0.1906), (0.2915, 1.465, 0.1906), (0.5718, 1.38, -0.1906), (0.5718, 1.38, 0.1906), (0.8301, 1.242, -0.1906), (0.8301, 1.242, 0.1906), (1.057, 1.057, -0.1906), (1.057, 1.057, 0.1906), (1.242, 0.8301, -0.1906), (1.242, 0.8301, 0.1906), (1.38, 0.5718, -0.1906), (1.38, 0.5718, 0.1906), (1.465, 0.2915, -0.1906), (1.465, 0.2915, 0.1906), (1.494, -1.955e-07, -0.1906), (1.494, 1.548e-07, 0.1906), (1.465, -0.2915, -0.1906), (1.465, -0.2915, 0.1906), (1.38, -0.5718, -0.1906), (1.38, -0.5718, 0.1906), (1.242, -0.8301, -0.1906), (1.242, -0.8301, 0.1906), (1.057, -1.057, -0.1906), (1.057, -1.057, 0.1906), (0.8301, -1.242, -0.1906), (0.8301, -1.242, 0.1906), (0.5718, -1.38, -0.1906), (0.5718, -1.38, 0.1906), (0.2915, -1.465, -0.1906), (0.2915, -1.465, 0.1906), (2.538e-07, -1.494, -0.1906), (-2.538e-07, -1.494, 0.1906), (-0.2915, -1.465, -0.1906), (-0.2915, -1.465, 0.1906), (-0.5718, -1.38, -0.1906), (-0.5718, -1.38, 0.1906), (-0.8301, -1.242, -0.1906), (-0.8301, -1.242, 0.1906), (-1.057, -1.057, -0.1906), (-1.057, -1.057, 0.1906), (-1.242, -0.8301, -0.1906), (-1.242, -0.8301, 0.1906), (-1.38, -0.5718, -0.1906), (-1.38, -0.5718, 0.1906), (-1.465, -0.2915, -0.1906), (-1.465, -0.2915, 0.1906), (-1.494, -1.955e-07, -0.1906), (-1.494, 1.548e-07, 0.1906), (-1.465, 0.2915, -0.1906), (-1.465, 0.2915, 0.1906), (-1.38, 0.5718, -0.1906), (-1.38, 0.5718, 0.1906), (-1.242, 0.8301, -0.1906), (-1.242, 0.8301, 0.1906), (-1.057, 1.057, -0.1906), (-1.057, 1.057, 0.1906), (-0.8301, 1.242, -0.1906), (-0.8301, 1.242, 0.1906), (-0.5718, 1.38, -0.1906), (-0.5718, 1.38, 0.1906), (-0.2915, 1.465, -0.1906), (-0.2915, 1.465, 0.1906), (2.025e-07, 1.192, -0.1906), (0.2325, 1.169, -0.1906), (0.4561, 1.101, -0.1906), (0.6621, 0.991, -0.1906), (0.8427, 0.8427, -0.1906), (0.991, 0.6621, -0.1906), (1.101, 0.4561, -0.1906), (1.169, 0.2325, -0.1906), (1.192, -1.723e-07, -0.1906), (1.169, -0.2325, -0.1906), (1.101, -0.4561, -0.1906), (0.991, -0.6621, -0.1906), (0.8427, -0.8427, -0.1906), (0.6621, -0.991, -0.1906), (0.4561, -1.101, -0.1906), (0.2325, -1.169, -0.1906), (2.025e-07, -1.192, -0.1906), (-0.2325, -1.169, -0.1906), (-0.4561, -1.101, -0.1906), (-0.6621, -0.991, -0.1906), (-0.8427, -0.8427, -0.1906), (-0.991, -0.6621, -0.1906), (-1.101, -0.4561, -0.1906), (-1.169, -0.2325, -0.1906), (-1.192, -1.723e-07, -0.1906), (-1.169, 0.2325, -0.1906), (-1.101, 0.4561, -0.1906), (-0.991, 0.6621, -0.1906), (-0.8427, 0.8427, -0.1906), (-0.6621, 0.991, -0.1906), (-0.4561, 1.101, -0.1906), (-0.2325, 1.169, -0.1906), (1.912e-07, 1.125, -0.1906), (0.2196, 1.104, -0.1906), (0.4307, 1.04, -0.1906), (0.6253, 0.9358, -0.1906), (0.7958, 0.7958, -0.1906), (0.9358, 0.6253, -0.1906), (1.04, 0.4307, -0.1906), (1.104, 0.2196, -0.1906), (1.125, -1.672e-07, -0.1906), (1.104, -0.2196, -0.1906), (1.04, -0.4307, -0.1906), (0.9358, -0.6253, -0.1906), (0.7958, -0.7958, -0.1906), (0.6253, -0.9358, -0.1906), (0.4307, -1.04, -0.1906), (0.2196, -1.104, -0.1906), (1.912e-07, -1.125, -0.1906), (-0.2196, -1.104, -0.1906), (-0.4307, -1.04, -0.1906), (-0.6253, -0.9358, -0.1906), (-0.7958, -0.7958, -0.1906), (-0.9358, -0.6253, -0.1906), (-1.04, -0.4307, -0.1906), (-1.104, -0.2196, -0.1906), (-1.125, -1.672e-07, -0.1906), (-1.104, 0.2196, -0.1906), (-1.04, 0.4307, -0.1906), (-0.9358, 0.6253, -0.1906), (-0.7958, 0.7958, -0.1906), (-0.6253, 0.9358, -0.1906), (-0.4307, 1.04, -0.1906), (-0.2196, 1.104, -0.1906), (2.127e-07, 1.192, -0.1286), (0.2325, 1.169, -0.1286), (0.4561, 1.101, -0.1286), (0.6621, 0.991, -0.1286), (0.8427, 0.8427, -0.1286), (0.991, 0.6621, -0.1286), (1.101, 0.4561, -0.1286), (1.169, 0.2325, -0.1286), (1.192, -1.792e-07, -0.1286), (1.169, -0.2325, -0.1286), (1.101, -0.4561, -0.1286), (0.991, -0.6621, -0.1286), (0.8427, -0.8427, -0.1286), (0.6621, -0.991, -0.1286), (0.4561, -1.101, -0.1286), (0.2325, -1.169, -0.1286), (2.127e-07, -1.192, -0.1286), (-0.2325, -1.169, -0.1286), (-0.4561, -1.101, -0.1286), (-0.6621, -0.991, -0.1286), (-0.8427, -0.8427, -0.1286), (-0.991, -0.6621, -0.1286), (-1.101, -0.4561, -0.1286), (-1.169, -0.2325, -0.1286), (-1.192, -1.792e-07, -0.1286), (-1.169, 0.2325, -0.1286), (-1.101, 0.4561, -0.1286), (-0.991, 0.6621, -0.1286), (-0.8427, 0.8427, -0.1286), (-0.6621, 0.991, -0.1286), (-0.4561, 1.101, -0.1286), (-0.2325, 1.169, -0.1286), (2.014e-07, 1.125, -0.1286), (0.2196, 1.104, -0.1286), (0.4307, 1.04, -0.1286), (0.6253, 0.9358, -0.1286), (0.7958, 0.7958, -0.1286), (0.9358, 0.6253, -0.1286), (1.04, 0.4307, -0.1286), (1.104, 0.2196, -0.1286), (1.125, -1.741e-07, -0.1286), (1.104, -0.2196, -0.1286), (1.04, -0.4307, -0.1286), (0.9358, -0.6253, -0.1286), (0.7958, -0.7958, -0.1286), (0.6253, -0.9358, -0.1286), (0.4307, -1.04, -0.1286), (0.2196, -1.104, -0.1286), (2.014e-07, -1.125, -0.1286), (-0.2196, -1.104, -0.1286), (-0.4307, -1.04, -0.1286), (-0.6253, -0.9358, -0.1286), (-0.7958, -0.7958, -0.1286), (-0.9358, -0.6253, -0.1286), (-1.04, -0.4307, -0.1286), (-1.104, -0.2196, -0.1286), (-1.125, -1.741e-07, -0.1286), (-1.104, 0.2196, -0.1286), (-1.04, 0.4307, -0.1286), (-0.9358, 0.6253, -0.1286), (-0.7958, 0.7958, -0.1286), (-0.6253, 0.9358, -0.1286), (-0.4307, 1.04, -0.1286), (-0.2196, 1.104, -0.1286), (1.06e-07, 0.6079, -0.4932), (0.1186, 0.5962, -0.4932), (0.2326, 0.5616, -0.4932), (0.3377, 0.5054, -0.4932), (0.4298, 0.4298, -0.4932), (0.5054, 0.3377, -0.4932), (0.5616, 0.2326, -0.4932), (0.5962, 0.1186, -0.4932), (0.6079, -9.142e-08, -0.4932), (0.5962, -0.1186, -0.4932), (0.5616, -0.2326, -0.4932), (0.5054, -0.3377, -0.4932), (0.4298, -0.4298, -0.4932), (0.3377, -0.5054, -0.4932), (0.2326, -0.5616, -0.4932), (0.1186, -0.5962, -0.4932), (1.06e-07, -0.6079, -0.4932), (-0.1186, -0.5962, -0.4932), (-0.2326, -0.5616, -0.4932), (-0.3377, -0.5054, -0.4932), (-0.4298, -0.4298, -0.4932), (-0.5054, -0.3377, -0.4932), (-0.5616, -0.2326, -0.4932), (-0.5962, -0.1186, -0.4932), (-0.6079, -9.142e-08, -0.4932), (-0.5962, 0.1186, -0.4932), (-0.5616, 0.2326, -0.4932), (-0.5054, 0.3377, -0.4932), (-0.4298, 0.4298, -0.4932), (-0.3377, 0.5054, -0.4932), (-0.2326, 0.5616, -0.4932), (-0.1186, 0.5962, -0.4932), (1.083e-07, 0.5055, -0.4932), (0.09863, 0.4958, -0.4932), (0.1935, 0.4671, -0.4932), (0.2809, 0.4203, -0.4932), (0.3575, 0.3575, -0.4932), (0.4203, 0.2809, -0.4932), (0.4671, 0.1935, -0.4932), (0.4958, 0.09863, -0.4932), (0.5055, -9.107e-08, -0.4932), (0.4958, -0.09863, -0.4932), (0.4671, -0.1935, -0.4932), (0.4203, -0.2809, -0.4932), (0.3575, -0.3575, -0.4932), (0.2809, -0.4203, -0.4932), (0.1935, -0.4671, -0.4932), (0.09863, -0.4958, -0.4932), (1.083e-07, -0.5055, -0.4932), (-0.09863, -0.4958, -0.4932), (-0.1935, -0.4671, -0.4932), (-0.2809, -0.4203, -0.4932), (-0.3575, -0.3575, -0.4932), (-0.4203, -0.2809, -0.4932), (-0.4671, -0.1935, -0.4932), (-0.4958, -0.09863, -0.4932), (-0.5055, -9.107e-08, -0.4932), (-0.4958, 0.09863, -0.4932), (-0.4671, 0.1935, -0.4932), (-0.4203, 0.2809, -0.4932), (-0.3575, 0.3575, -0.4932), (-0.2809, 0.4203, -0.4932), (-0.1935, 0.4671, -0.4932), (-0.09863, 0.4958, -0.4932), (1.201e-07, 0.5055, -0.4083), (0.09863, 0.4958, -0.4083), (0.1935, 0.4671, -0.4083), (0.2809, 0.4203, -0.4083), (0.3575, 0.3575, -0.4083), (0.4203, 0.2809, -0.4083), (0.4671, 0.1935, -0.4083), (0.4958, 0.09863, -0.4083), (0.5055, -1.013e-07, -0.4083), (0.4958, -0.09863, -0.4083), (0.4671, -0.1935, -0.4083), (0.4203, -0.2809, -0.4083), (0.3575, -0.3575, -0.4083), (0.2809, -0.4203, -0.4083), (0.1935, -0.4671, -0.4083), (0.09863, -0.4958, -0.4083), (1.201e-07, -0.5055, -0.4083), (-0.09863, -0.4958, -0.4083), (-0.1935, -0.4671, -0.4083), (-0.2809, -0.4203, -0.4083), (-0.3575, -0.3575, -0.4083), (-0.4203, -0.2809, -0.4083), (-0.4671, -0.1935, -0.4083), (-0.4958, -0.09863, -0.4083), (-0.5055, -1.013e-07, -0.4083), (-0.4958, 0.09863, -0.4083), (-0.4671, 0.1935, -0.4083), (-0.4203, 0.2809, -0.4083), (-0.3575, 0.3575, -0.4083), (-0.2809, 0.4203, -0.4083), (-0.1935, 0.4671, -0.4083), (-0.09863, 0.4958, -0.4083)], [], [(0, 1, 3, 2), (2, 3, 5, 4), (4, 5, 7, 6), (6, 7, 9, 8), (8, 9, 11, 10), (10, 11, 13, 12), (12, 13, 15, 14), (14, 15, 17, 16), (16, 17, 19, 18), (18, 19, 21, 20), (20, 21, 23, 22), (22, 23, 25, 24), (24, 25, 27, 26), (26, 27, 29, 28), (28, 29, 31, 30), (30, 31, 33, 32), (32, 33, 35, 34), (34, 35, 37, 36), (36, 37, 39, 38), (38, 39, 41, 40), (40, 41, 43, 42), (42, 43, 45, 44), (44, 45, 47, 46), (46, 47, 49, 48), (48, 49, 51, 50), (50, 51, 53, 52), (52, 53, 55, 54), (54, 55, 57, 56), (56, 57, 59, 58), (58, 59, 61, 60), (3, 1, 63, 61, 59, 57, 55, 53, 51, 49, 47, 45, 43, 41, 39, 37, 35, 33, 31, 29, 27, 25, 23, 21, 19, 17, 15, 13, 11, 9, 7, 5), (60, 61, 63, 62), (62, 63, 1, 0), (62, 0, 64, 95), (74, 75, 139, 138), (18, 20, 74, 73), (36, 38, 83, 82), (54, 56, 92, 91), (10, 12, 70, 69), (28, 30, 79, 78), (46, 48, 88, 87), (2, 4, 66, 65), (20, 22, 75, 74), (38, 40, 84, 83), (56, 58, 93, 92), (12, 14, 71, 70), (30, 32, 80, 79), (48, 50, 89, 88), (4, 6, 67, 66), (22, 24, 76, 75), (40, 42, 85, 84), (58, 60, 94, 93), (14, 16, 72, 71), (32, 34, 81, 80), (50, 52, 90, 89), (6, 8, 68, 67), (24, 26, 77, 76), (42, 44, 86, 85), (60, 62, 95, 94), (16, 18, 73, 72), (34, 36, 82, 81), (52, 54, 91, 90), (8, 10, 69, 68), (26, 28, 78, 77), (44, 46, 87, 86), (0, 2, 65, 64), (117, 118, 214, 213), (121, 120, 184, 185), (73, 74, 138, 137), (120, 119, 183, 184), (72, 73, 137, 136), (119, 118, 182, 183), (71, 72, 136, 135), (118, 117, 181, 182), (70, 71, 135, 134), (117, 116, 180, 181), (69, 70, 134, 133), (95, 64, 128, 159), (116, 115, 179, 180), (68, 69, 133, 132), (94, 95, 159, 158), (115, 114, 178, 179), (67, 68, 132, 131), (93, 94, 158, 157), (114, 113, 177, 178), (66, 67, 131, 130), (92, 93, 157, 156), (113, 112, 176, 177), (65, 66, 130, 129), (91, 92, 156, 155), (112, 111, 175, 176), (64, 65, 129, 128), (90, 91, 155, 154), (111, 110, 174, 175), (89, 90, 154, 153), (110, 109, 173, 174), (88, 89, 153, 152), (109, 108, 172, 173), (153, 154, 186, 185), (140, 141, 173, 172), (154, 155, 187, 186), (141, 142, 174, 173), (128, 129, 161, 160), (155, 156, 188, 187), (142, 143, 175, 174), (129, 130, 162, 161), (156, 157, 189, 188), (143, 144, 176, 175), (130, 131, 163, 162), (157, 158, 190, 189), (144, 145, 177, 176), (131, 132, 164, 163), (158, 159, 191, 190), (145, 146, 178, 177), (132, 133, 165, 164), (159, 128, 160, 191), (146, 147, 179, 178), (133, 134, 166, 165), (147, 148, 180, 179), (134, 135, 167, 166), (148, 149, 181, 180), (135, 136, 168, 167), (149, 150, 182, 181), (136, 137, 169, 168), (150, 151, 183, 182), (137, 138, 170, 169), (151, 152, 184, 183), (138, 139, 171, 170), (152, 153, 185, 184), (139, 140, 172, 171), (122, 121, 185, 186), (75, 76, 140, 139), (123, 122, 186, 187), (97, 96, 160, 161), (76, 77, 141, 140), (124, 123, 187, 188), (98, 97, 161, 162), (77, 78, 142, 141), (125, 124, 188, 189), (99, 98, 162, 163), (78, 79, 143, 142), (126, 125, 189, 190), (100, 99, 163, 164), (79, 80, 144, 143), (127, 126, 190, 191), (101, 100, 164, 165), (80, 81, 145, 144), (96, 127, 191, 160), (102, 101, 165, 166), (81, 82, 146, 145), (103, 102, 166, 167), (82, 83, 147, 146), (104, 103, 167, 168), (83, 84, 148, 147), (105, 104, 168, 169), (84, 85, 149, 148), (106, 105, 169, 170), (85, 86, 150, 149), (107, 106, 170, 171), (86, 87, 151, 150), (108, 107, 171, 172), (87, 88, 152, 151), (210, 211, 243, 242), (104, 105, 201, 200), (118, 119, 215, 214), (105, 106, 202, 201), (119, 120, 216, 215), (106, 107, 203, 202), (120, 121, 217, 216), (107, 108, 204, 203), (121, 122, 218, 217), (108, 109, 205, 204), (122, 123, 219, 218), (109, 110, 206, 205), (96, 97, 193, 192), (123, 124, 220, 219), (110, 111, 207, 206), (97, 98, 194, 193), (124, 125, 221, 220), (111, 112, 208, 207), (98, 99, 195, 194), (125, 126, 222, 221), (112, 113, 209, 208), (99, 100, 196, 195), (126, 127, 223, 222), (113, 114, 210, 209), (100, 101, 197, 196), (127, 96, 192, 223), (114, 115, 211, 210), (101, 102, 198, 197), (115, 116, 212, 211), (102, 103, 199, 198), (116, 117, 213, 212), (103, 104, 200, 199), (245, 246, 278, 277), (197, 198, 230, 229), (211, 212, 244, 243), (198, 199, 231, 230), (212, 213, 245, 244), (199, 200, 232, 231), (213, 214, 246, 245), (200, 201, 233, 232), (214, 215, 247, 246), (201, 202, 234, 233), (215, 216, 248, 247), (202, 203, 235, 234), (216, 217, 249, 248), (203, 204, 236, 235), (217, 218, 250, 249), (204, 205, 237, 236), (218, 219, 251, 250), (205, 206, 238, 237), (192, 193, 225, 224), (219, 220, 252, 251), (206, 207, 239, 238), (193, 194, 226, 225), (220, 221, 253, 252), (207, 208, 240, 239), (194, 195, 227, 226), (221, 222, 254, 253), (208, 209, 241, 240), (195, 196, 228, 227), (222, 223, 255, 254), (209, 210, 242, 241), (196, 197, 229, 228), (223, 192, 224, 255), (256, 257, 258, 259, 260, 261, 262, 263, 264, 265, 266, 267, 268, 269, 270, 271, 272, 273, 274, 275, 276, 277, 278, 279, 280, 281, 282, 283, 284, 285, 286, 287), (232, 233, 265, 264), (246, 247, 279, 278), (233, 234, 266, 265), (247, 248, 280, 279), (234, 235, 267, 266), (248, 249, 281, 280), (235, 236, 268, 267), (249, 250, 282, 281), (236, 237, 269, 268), (250, 251, 283, 282), (237, 238, 270, 269), (224, 225, 257, 256), (251, 252, 284, 283), (238, 239, 271, 270), (225, 226, 258, 257), (252, 253, 285, 284), (239, 240, 272, 271), (226, 227, 259, 258), (253, 254, 286, 285), (240, 241, 273, 272), (227, 228, 260, 259), (254, 255, 287, 286), (241, 242, 274, 273), (228, 229, 261, 260), (255, 224, 256, 287), (242, 243, 275, 274), (229, 230, 262, 261), (243, 244, 276, 275), (230, 231, 263, 262), (244, 245, 277, 276), (231, 232, 264, 263)])
me_cylinder_011.polygons.foreach_set('use_smooth', [True] * 258)
_uv = me_cylinder_011.uv_layers.new(name='UVMap')
_uv.uv.foreach_set('vector', [1.0, 0.5, 1.0, 1.0, 0.9688, 1.0, 0.9688, 0.5, 0.9688, 0.5, 0.9688, 1.0, 0.9375, 1.0, 0.9375, 0.5, 0.9375, 0.5, 0.9375, 1.0, 0.9062, 1.0, 0.9062, 0.5, 0.9062, 0.5, 0.9062, 1.0, 0.875, 1.0, 0.875, 0.5, 0.875, 0.5, 0.875, 1.0, 0.8438, 1.0, 0.8438, 0.5, 0.8438, 0.5, 0.8438, 1.0, 0.8125, 1.0, 0.8125, 0.5, 0.8125, 0.5, 0.8125, 1.0, 0.7812, 1.0, 0.7812, 0.5, 0.7812, 0.5, 0.7812, 1.0, 0.75, 1.0, 0.75, 0.5, 0.75, 0.5, 0.75, 1.0, 0.7188, 1.0, 0.7188, 0.5, 0.7188, 0.5, 0.7188, 1.0, 0.6875, 1.0, 0.6875, 0.5, 0.6875, 0.5, 0.6875, 1.0, 0.6562, 1.0, 0.6562, 0.5, 0.6562, 0.5, 0.6562, 1.0, 0.625, 1.0, 0.625, 0.5, 0.625, 0.5, 0.625, 1.0, 0.5938, 1.0, 0.5938, 0.5, 0.5938, 0.5, 0.5938, 1.0, 0.5625, 1.0, 0.5625, 0.5, 0.5625, 0.5, 0.5625, 1.0, 0.5312, 1.0, 0.5312, 0.5, 0.5312, 0.5, 0.5312, 1.0, 0.5, 1.0, 0.5, 0.5, 0.5, 0.5, 0.5, 1.0, 0.4688, 1.0, 0.4688, 0.5, 0.4688, 0.5, 0.4688, 1.0, 0.4375, 1.0, 0.4375, 0.5, 0.4375, 0.5, 0.4375, 1.0, 0.4062, 1.0, 0.4062, 0.5, 0.4062, 0.5, 0.4062, 1.0, 0.375, 1.0, 0.375, 0.5, 0.375, 0.5, 0.375, 1.0, 0.3438, 1.0, 0.3438, 0.5, 0.3438, 0.5, 0.3438, 1.0, 0.3125, 1.0, 0.3125, 0.5, 0.3125, 0.5, 0.3125, 1.0, 0.2812, 1.0, 0.2812, 0.5, 0.2812, 0.5, 0.2812, 1.0, 0.25, 1.0, 0.25, 0.5, 0.25, 0.5, 0.25, 1.0, 0.2188, 1.0, 0.2188, 0.5, 0.2188, 0.5, 0.2188, 1.0, 0.1875, 1.0, 0.1875, 0.5, 0.1875, 0.5, 0.1875, 1.0, 0.1562, 1.0, 0.1562, 0.5, 0.1562, 0.5, 0.1562, 1.0, 0.125, 1.0, 0.125, 0.5, 0.125, 0.5, 0.125, 1.0, 0.09375, 1.0, 0.09375, 0.5, 0.09375, 0.5, 0.09375, 1.0, 0.0625, 1.0, 0.0625, 0.5, 0.2968, 0.4854, 0.25, 0.49, 0.2032, 0.4854, 0.1582, 0.4717, 0.1167, 0.4496, 0.08029, 0.4197, 0.05045, 0.3833, 0.02827, 0.3418, 0.01461, 0.2968, 0.01, 0.25, 0.01461, 0.2032, 0.02827, 0.1582, 0.05045, 0.1167, 0.08029, 0.08029, 0.1167, 0.05045, 0.1582, 0.02827, 0.2032, 0.01461, 0.25, 0.01, 0.2968, 0.01461, 0.3418, 0.02827, 0.3833, 0.05045, 0.4197, 0.08029, 0.4496, 0.1167, 0.4717, 0.1582, 0.4854, 0.2032, 0.49, 0.25, 0.4854, 0.2968, 0.4717, 0.3418, 0.4496, 0.3833, 0.4197, 0.4197, 0.3833, 0.4496, 0.3418, 0.4717, 0.0625, 0.5, 0.0625, 1.0, 0.03125, 1.0, 0.03125, 0.5, 0.03125, 0.5, 0.03125, 1.0, 0.0, 1.0, 0.0, 0.5, 0.03125, 0.5, 0.0, 0.5, 0.0, 0.5, 0.03125, 0.5, 0.6875, 0.5, 0.6562, 0.5, 0.6562, 0.5, 0.6875, 0.5, 0.7188, 0.5, 0.6875, 0.5, 0.6875, 0.5, 0.7188, 0.5, 0.4375, 0.5, 0.4062, 0.5, 0.4062, 0.5, 0.4375, 0.5, 0.1562, 0.5, 0.125, 0.5, 0.125, 0.5, 0.1562, 0.5, 0.8438, 0.5, 0.8125, 0.5, 0.8125, 0.5, 0.8438, 0.5, 0.5625, 0.5, 0.5312, 0.5, 0.5312, 0.5, 0.5625, 0.5, 0.2812, 0.5, 0.25, 0.5, 0.25, 0.5, 0.2812, 0.5, 0.9688, 0.5, 0.9375, 0.5, 0.9375, 0.5, 0.9688, 0.5, 0.6875, 0.5, 0.6562, 0.5, 0.6562, 0.5, 0.6875, 0.5, 0.4062, 0.5, 0.375, 0.5, 0.375, 0.5, 0.4062, 0.5, 0.125, 0.5, 0.09375, 0.5, 0.09375, 0.5, 0.125, 0.5, 0.8125, 0.5, 0.7812, 0.5, 0.7812, 0.5, 0.8125, 0.5, 0.5312, 0.5, 0.5, 0.5, 0.5, 0.5, 0.5312, 0.5, 0.25, 0.5, 0.2188, 0.5, 0.2188, 0.5, 0.25, 0.5, 0.9375, 0.5, 0.9062, 0.5, 0.9062, 0.5, 0.9375, 0.5, 0.6562, 0.5, 0.625, 0.5, 0.625, 0.5, 0.6562, 0.5, 0.375, 0.5, 0.3438, 0.5, 0.3438, 0.5, 0.375, 0.5, 0.09375, 0.5, 0.0625, 0.5, 0.0625, 0.5, 0.09375, 0.5, 0.7812, 0.5, 0.75, 0.5, 0.75, 0.5, 0.7812, 0.5, 0.5, 0.5, 0.4688, 0.5, 0.4688, 0.5, 0.5, 0.5, 0.2188, 0.5, 0.1875, 0.5, 0.1875, 0.5, 0.2188, 0.5, 0.9062, 0.5, 0.875, 0.5, 0.875, 0.5, 0.9062, 0.5, 0.625, 0.5, 0.5938, 0.5, 0.5938, 0.5, 0.625, 0.5, 0.3438, 0.5, 0.3125, 0.5, 0.3125, 0.5, 0.3438, 0.5, 0.0625, 0.5, 0.03125, 0.5, 0.03125, 0.5, 0.0625, 0.5, 0.75, 0.5, 0.7188, 0.5, 0.7188, 0.5, 0.75, 0.5, 0.4688, 0.5, 0.4375, 0.5, 0.4375, 0.5, 0.4688, 0.5, 0.1875, 0.5, 0.1562, 0.5, 0.1562, 0.5, 0.1875, 0.5, 0.875, 0.5, 0.8438, 0.5, 0.8438, 0.5, 0.875, 0.5, 0.5938, 0.5, 0.5625, 0.5, 0.5625, 0.5, 0.5938, 0.5, 0.3125, 0.5, 0.2812, 0.5, 0.2812, 0.5, 0.3125, 0.5, 1.0, 0.5, 0.9688, 0.5, 0.9688, 0.5, 1.0, 0.5, 0.5504, 0.1167, 0.5283, 0.1582, 0.5283, 0.1582, 0.5504, 0.1167, 0.5146, 0.2968, 0.51, 0.25, 0.51, 0.25, 0.5146, 0.2968, 0.7188, 0.5, 0.6875, 0.5, 0.6875, 0.5, 0.7188, 0.5, 0.51, 0.25, 0.5146, 0.2032, 0.5146, 0.2032, 0.51, 0.25, 0.75, 0.5, 0.7188, 0.5, 0.7188, 0.5, 0.75, 0.5, 0.5146, 0.2032, 0.5283, 0.1582, 0.5283, 0.1582, 0.5146, 0.2032, 0.7812, 0.5, 0.75, 0.5, 0.75, 0.5, 0.7812, 0.5, 0.5283, 0.1582, 0.5504, 0.1167, 0.5504, 0.1167, 0.5283, 0.1582, 0.8125, 0.5, 0.7812, 0.5, 0.7812, 0.5, 0.8125, 0.5, 0.5504, 0.1167, 0.5803, 0.08029, 0.5803, 0.08029, 0.5504, 0.1167, 0.8438, 0.5, 0.8125, 0.5, 0.8125, 0.5, 0.8438, 0.5, 0.03125, 0.5, 0.0, 0.5, 0.0, 0.5, 0.03125, 0.5, 0.5803, 0.08029, 0.6167, 0.05045, 0.6167, 0.05045, 0.5803, 0.08029, 0.875, 0.5, 0.8438, 0.5, 0.8438, 0.5, 0.875, 0.5, 0.0625, 0.5, 0.03125, 0.5, 0.03125, 0.5, 0.0625, 0.5, 0.6167, 0.05045, 0.6582, 0.02827, 0.6582, 0.02827, 0.6167, 0.05045, 0.9062, 0.5, 0.875, 0.5, 0.875, 0.5, 0.9062, 0.5, 0.09375, 0.5, 0.0625, 0.5, 0.0625, 0.5, 0.09375, 0.5, 0.6582, 0.02827, 0.7032, 0.01461, 0.7032, 0.01461, 0.6582, 0.02827, 0.9375, 0.5, 0.9062, 0.5, 0.9062, 0.5, 0.9375, 0.5, 0.125, 0.5, 0.09375, 0.5, 0.09375, 0.5, 0.125, 0.5, 0.7032, 0.01461, 0.75, 0.01, 0.75, 0.01, 0.7032, 0.01461, 0.9688, 0.5, 0.9375, 0.5, 0.9375, 0.5, 0.9688, 0.5, 0.1562, 0.5, 0.125, 0.5, 0.125, 0.5, 0.1562, 0.5, 0.75, 0.01, 0.7968, 0.01461, 0.7968, 0.01461, 0.75, 0.01, 1.0, 0.5, 0.9688, 0.5, 0.9688, 0.5, 1.0, 0.5, 0.1875, 0.5, 0.1562, 0.5, 0.1562, 0.5, 0.1875, 0.5, 0.7968, 0.01461, 0.8418, 0.02827, 0.8418, 0.02827, 0.7968, 0.01461, 0.2188, 0.5, 0.1875, 0.5, 0.1875, 0.5, 0.2188, 0.5, 0.8418, 0.02827, 0.8833, 0.05045, 0.8833, 0.05045, 0.8418, 0.02827, 0.25, 0.5, 0.2188, 0.5, 0.2188, 0.5, 0.25, 0.5, 0.8833, 0.05045, 0.9197, 0.08029, 0.9197, 0.08029, 0.8833, 0.05045, 0.2188, 0.5, 0.1875, 0.5, 0.1875, 0.5, 0.2188, 0.5, 0.625, 0.5, 0.5938, 0.5, 0.5938, 0.5, 0.625, 0.5, 0.1875, 0.5, 0.1562, 0.5, 0.1562, 0.5, 0.1875, 0.5, 0.5938, 0.5, 0.5625, 0.5, 0.5625, 0.5, 0.5938, 0.5, 1.0, 0.5, 0.9688, 0.5, 0.9688, 0.5, 1.0, 0.5, 0.1562, 0.5, 0.125, 0.5, 0.125, 0.5, 0.1562, 0.5, 0.5625, 0.5, 0.5312, 0.5, 0.5312, 0.5, 0.5625, 0.5, 0.9688, 0.5, 0.9375, 0.5, 0.9375, 0.5, 0.9688, 0.5, 0.125, 0.5, 0.09375, 0.5, 0.09375, 0.5, 0.125, 0.5, 0.5312, 0.5, 0.5, 0.5, 0.5, 0.5, 0.5312, 0.5, 0.9375, 0.5, 0.9062, 0.5, 0.9062, 0.5, 0.9375, 0.5, 0.09375, 0.5, 0.0625, 0.5, 0.0625, 0.5, 0.09375, 0.5, 0.5, 0.5, 0.4688, 0.5, 0.4688, 0.5, 0.5, 0.5, 0.9062, 0.5, 0.875, 0.5, 0.875, 0.5, 0.9062, 0.5, 0.0625, 0.5, 0.03125, 0.5, 0.03125, 0.5, 0.0625, 0.5, 0.4688, 0.5, 0.4375, 0.5, 0.4375, 0.5, 0.4688, 0.5, 0.875, 0.5, 0.8438, 0.5, 0.8438, 0.5, 0.875, 0.5, 0.03125, 0.5, 0.0, 0.5, 0.0, 0.5, 0.03125, 0.5, 0.4375, 0.5, 0.4062, 0.5, 0.4062, 0.5, 0.4375, 0.5, 0.8438, 0.5, 0.8125, 0.5, 0.8125, 0.5, 0.8438, 0.5, 0.4062, 0.5, 0.375, 0.5, 0.375, 0.5, 0.4062, 0.5, 0.8125, 0.5, 0.7812, 0.5, 0.7812, 0.5, 0.8125, 0.5, 0.375, 0.5, 0.3438, 0.5, 0.3438, 0.5, 0.375, 0.5, 0.7812, 0.5, 0.75, 0.5, 0.75, 0.5, 0.7812, 0.5, 0.3438, 0.5, 0.3125, 0.5, 0.3125, 0.5, 0.3438, 0.5, 0.75, 0.5, 0.7188, 0.5, 0.7188, 0.5, 0.75, 0.5, 0.3125, 0.5, 0.2812, 0.5, 0.2812, 0.5, 0.3125, 0.5, 0.7188, 0.5, 0.6875, 0.5, 0.6875, 0.5, 0.7188, 0.5, 0.2812, 0.5, 0.25, 0.5, 0.25, 0.5, 0.2812, 0.5, 0.6875, 0.5, 0.6562, 0.5, 0.6562, 0.5, 0.6875, 0.5, 0.25, 0.5, 0.2188, 0.5, 0.2188, 0.5, 0.25, 0.5, 0.6562, 0.5, 0.625, 0.5, 0.625, 0.5, 0.6562, 0.5, 0.5283, 0.3418, 0.5146, 0.2968, 0.5146, 0.2968, 0.5283, 0.3418, 0.6562, 0.5, 0.625, 0.5, 0.625, 0.5, 0.6562, 0.5, 0.5504, 0.3833, 0.5283, 0.3418, 0.5283, 0.3418, 0.5504, 0.3833, 0.7968, 0.4854, 0.75, 0.49, 0.75, 0.49, 0.7968, 0.4854, 0.625, 0.5, 0.5938, 0.5, 0.5938, 0.5, 0.625, 0.5, 0.5803, 0.4197, 0.5504, 0.3833, 0.5504, 0.3833, 0.5803, 0.4197, 0.8418, 0.4717, 0.7968, 0.4854, 0.7968, 0.4854, 0.8418, 0.4717, 0.5938, 0.5, 0.5625, 0.5, 0.5625, 0.5, 0.5938, 0.5, 0.6167, 0.4496, 0.5803, 0.4197, 0.5803, 0.4197, 0.6167, 0.4496, 0.8833, 0.4496, 0.8418, 0.4717, 0.8418, 0.4717, 0.8833, 0.4496, 0.5625, 0.5, 0.5312, 0.5, 0.5312, 0.5, 0.5625, 0.5, 0.6582, 0.4717, 0.6167, 0.4496, 0.6167, 0.4496, 0.6582, 0.4717, 0.9197, 0.4197, 0.8833, 0.4496, 0.8833, 0.4496, 0.9197, 0.4197, 0.5312, 0.5, 0.5, 0.5, 0.5, 0.5, 0.5312, 0.5, 0.7032, 0.4854, 0.6582, 0.4717, 0.6582, 0.4717, 0.7032, 0.4854, 0.9496, 0.3833, 0.9197, 0.4197, 0.9197, 0.4197, 0.9496, 0.3833, 0.5, 0.5, 0.4688, 0.5, 0.4688, 0.5, 0.5, 0.5, 0.75, 0.49, 0.7032, 0.4854, 0.7032, 0.4854, 0.75, 0.49, 0.9717, 0.3418, 0.9496, 0.3833, 0.9496, 0.3833, 0.9717, 0.3418, 0.4688, 0.5, 0.4375, 0.5, 0.4375, 0.5, 0.4688, 0.5, 0.9854, 0.2968, 0.9717, 0.3418, 0.9717, 0.3418, 0.9854, 0.2968, 0.4375, 0.5, 0.4062, 0.5, 0.4062, 0.5, 0.4375, 0.5, 0.99, 0.25, 0.9854, 0.2968, 0.9854, 0.2968, 0.99, 0.25, 0.4062, 0.5, 0.375, 0.5, 0.375, 0.5, 0.4062, 0.5, 0.9854, 0.2032, 0.99, 0.25, 0.99, 0.25, 0.9854, 0.2032, 0.375, 0.5, 0.3438, 0.5, 0.3438, 0.5, 0.375, 0.5, 0.9717, 0.1582, 0.9854, 0.2032, 0.9854, 0.2032, 0.9717, 0.1582, 0.3438, 0.5, 0.3125, 0.5, 0.3125, 0.5, 0.3438, 0.5, 0.9496, 0.1167, 0.9717, 0.1582, 0.9717, 0.1582, 0.9496, 0.1167, 0.3125, 0.5, 0.2812, 0.5, 0.2812, 0.5, 0.3125, 0.5, 0.9197, 0.08029, 0.9496, 0.1167, 0.9496, 0.1167, 0.9197, 0.08029, 0.2812, 0.5, 0.25, 0.5, 0.25, 0.5, 0.2812, 0.5, 0.6582, 0.02827, 0.6167, 0.05045, 0.6167, 0.05045, 0.6582, 0.02827, 0.99, 0.25, 0.9854, 0.2032, 0.9854, 0.2032, 0.99, 0.25, 0.5283, 0.1582, 0.5146, 0.2032, 0.5146, 0.2032, 0.5283, 0.1582, 0.9854, 0.2032, 0.9717, 0.1582, 0.9717, 0.1582, 0.9854, 0.2032, 0.5146, 0.2032, 0.51, 0.25, 0.51, 0.25, 0.5146, 0.2032, 0.9717, 0.1582, 0.9496, 0.1167, 0.9496, 0.1167, 0.9717, 0.1582, 0.51, 0.25, 0.5146, 0.2968, 0.5146, 0.2968, 0.51, 0.25, 0.9496, 0.1167, 0.9197, 0.08029, 0.9197, 0.08029, 0.9496, 0.1167, 0.5146, 0.2968, 0.5283, 0.3418, 0.5283, 0.3418, 0.5146, 0.2968, 0.9197, 0.08029, 0.8833, 0.05045, 0.8833, 0.05045, 0.9197, 0.08029, 0.5283, 0.3418, 0.5504, 0.3833, 0.5504, 0.3833, 0.5283, 0.3418, 0.8833, 0.05045, 0.8418, 0.02827, 0.8418, 0.02827, 0.8833, 0.05045, 0.75, 0.49, 0.7968, 0.4854, 0.7968, 0.4854, 0.75, 0.49, 0.5504, 0.3833, 0.5803, 0.4197, 0.5803, 0.4197, 0.5504, 0.3833, 0.8418, 0.02827, 0.7968, 0.01461, 0.7968, 0.01461, 0.8418, 0.02827, 0.7968, 0.4854, 0.8418, 0.4717, 0.8418, 0.4717, 0.7968, 0.4854, 0.5803, 0.4197, 0.6167, 0.4496, 0.6167, 0.4496, 0.5803, 0.4197, 0.7968, 0.01461, 0.75, 0.01, 0.75, 0.01, 0.7968, 0.01461, 0.8418, 0.4717, 0.8833, 0.4496, 0.8833, 0.4496, 0.8418, 0.4717, 0.6167, 0.4496, 0.6582, 0.4717, 0.6582, 0.4717, 0.6167, 0.4496, 0.75, 0.01, 0.7032, 0.01461, 0.7032, 0.01461, 0.75, 0.01, 0.8833, 0.4496, 0.9197, 0.4197, 0.9197, 0.4197, 0.8833, 0.4496, 0.6582, 0.4717, 0.7032, 0.4854, 0.7032, 0.4854, 0.6582, 0.4717, 0.7032, 0.01461, 0.6582, 0.02827, 0.6582, 0.02827, 0.7032, 0.01461, 0.9197, 0.4197, 0.9496, 0.3833, 0.9496, 0.3833, 0.9197, 0.4197, 0.7032, 0.4854, 0.75, 0.49, 0.75, 0.49, 0.7032, 0.4854, 0.6582, 0.02827, 0.6167, 0.05045, 0.6167, 0.05045, 0.6582, 0.02827, 0.9496, 0.3833, 0.9717, 0.3418, 0.9717, 0.3418, 0.9496, 0.3833, 0.6167, 0.05045, 0.5803, 0.08029, 0.5803, 0.08029, 0.6167, 0.05045, 0.9717, 0.3418, 0.9854, 0.2968, 0.9854, 0.2968, 0.9717, 0.3418, 0.5803, 0.08029, 0.5504, 0.1167, 0.5504, 0.1167, 0.5803, 0.08029, 0.9854, 0.2968, 0.99, 0.25, 0.99, 0.25, 0.9854, 0.2968, 0.5504, 0.1167, 0.5283, 0.1582, 0.5283, 0.1582, 0.5504, 0.1167, 0.9496, 0.3833, 0.9717, 0.3418, 0.9717, 0.3418, 0.9496, 0.3833, 0.6167, 0.05045, 0.5803, 0.08029, 0.5803, 0.08029, 0.6167, 0.05045, 0.9717, 0.3418, 0.9854, 0.2968, 0.9854, 0.2968, 0.9717, 0.3418, 0.5803, 0.08029, 0.5504, 0.1167, 0.5504, 0.1167, 0.5803, 0.08029, 0.9854, 0.2968, 0.99, 0.25, 0.99, 0.25, 0.9854, 0.2968, 0.5504, 0.1167, 0.5283, 0.1582, 0.5283, 0.1582, 0.5504, 0.1167, 0.99, 0.25, 0.9854, 0.2032, 0.9854, 0.2032, 0.99, 0.25, 0.5283, 0.1582, 0.5146, 0.2032, 0.5146, 0.2032, 0.5283, 0.1582, 0.9854, 0.2032, 0.9717, 0.1582, 0.9717, 0.1582, 0.9854, 0.2032, 0.5146, 0.2032, 0.51, 0.25, 0.51, 0.25, 0.5146, 0.2032, 0.9717, 0.1582, 0.9496, 0.1167, 0.9496, 0.1167, 0.9717, 0.1582, 0.51, 0.25, 0.5146, 0.2968, 0.5146, 0.2968, 0.51, 0.25, 0.9496, 0.1167, 0.9197, 0.08029, 0.9197, 0.08029, 0.9496, 0.1167, 0.5146, 0.2968, 0.5283, 0.3418, 0.5283, 0.3418, 0.5146, 0.2968, 0.9197, 0.08029, 0.8833, 0.05045, 0.8833, 0.05045, 0.9197, 0.08029, 0.5283, 0.3418, 0.5504, 0.3833, 0.5504, 0.3833, 0.5283, 0.3418, 0.8833, 0.05045, 0.8418, 0.02827, 0.8418, 0.02827, 0.8833, 0.05045, 0.75, 0.49, 0.7968, 0.4854, 0.7968, 0.4854, 0.75, 0.49, 0.5504, 0.3833, 0.5803, 0.4197, 0.5803, 0.4197, 0.5504, 0.3833, 0.8418, 0.02827, 0.7968, 0.01461, 0.7968, 0.01461, 0.8418, 0.02827, 0.7968, 0.4854, 0.8418, 0.4717, 0.8418, 0.4717, 0.7968, 0.4854, 0.5803, 0.4197, 0.6167, 0.4496, 0.6167, 0.4496, 0.5803, 0.4197, 0.7968, 0.01461, 0.75, 0.01, 0.75, 0.01, 0.7968, 0.01461, 0.8418, 0.4717, 0.8833, 0.4496, 0.8833, 0.4496, 0.8418, 0.4717, 0.6167, 0.4496, 0.6582, 0.4717, 0.6582, 0.4717, 0.6167, 0.4496, 0.75, 0.01, 0.7032, 0.01461, 0.7032, 0.01461, 0.75, 0.01, 0.8833, 0.4496, 0.9197, 0.4197, 0.9197, 0.4197, 0.8833, 0.4496, 0.6582, 0.4717, 0.7032, 0.4854, 0.7032, 0.4854, 0.6582, 0.4717, 0.7032, 0.01461, 0.6582, 0.02827, 0.6582, 0.02827, 0.7032, 0.01461, 0.9197, 0.4197, 0.9496, 0.3833, 0.9496, 0.3833, 0.9197, 0.4197, 0.7032, 0.4854, 0.75, 0.49, 0.75, 0.49, 0.7032, 0.4854, 0.75, 0.49, 0.7968, 0.4854, 0.8418, 0.4717, 0.8833, 0.4496, 0.9197, 0.4197, 0.9496, 0.3833, 0.9717, 0.3418, 0.9854, 0.2968, 0.99, 0.25, 0.9854, 0.2032, 0.9717, 0.1582, 0.9496, 0.1167, 0.9197, 0.08029, 0.8833, 0.05045, 0.8418, 0.02827, 0.7968, 0.01461, 0.75, 0.01, 0.7032, 0.01461, 0.6582, 0.02827, 0.6167, 0.05045, 0.5803, 0.08029, 0.5504, 0.1167, 0.5283, 0.1582, 0.5146, 0.2032, 0.51, 0.25, 0.5146, 0.2968, 0.5283, 0.3418, 0.5504, 0.3833, 0.5803, 0.4197, 0.6167, 0.4496, 0.6582, 0.4717, 0.7032, 0.4854, 0.99, 0.25, 0.9854, 0.2032, 0.9854, 0.2032, 0.99, 0.25, 0.5283, 0.1582, 0.5146, 0.2032, 0.5146, 0.2032, 0.5283, 0.1582, 0.9854, 0.2032, 0.9717, 0.1582, 0.9717, 0.1582, 0.9854, 0.2032, 0.5146, 0.2032, 0.51, 0.25, 0.51, 0.25, 0.5146, 0.2032, 0.9717, 0.1582, 0.9496, 0.1167, 0.9496, 0.1167, 0.9717, 0.1582, 0.51, 0.25, 0.5146, 0.2968, 0.5146, 0.2968, 0.51, 0.25, 0.9496, 0.1167, 0.9197, 0.08029, 0.9197, 0.08029, 0.9496, 0.1167, 0.5146, 0.2968, 0.5283, 0.3418, 0.5283, 0.3418, 0.5146, 0.2968, 0.9197, 0.08029, 0.8833, 0.05045, 0.8833, 0.05045, 0.9197, 0.08029, 0.5283, 0.3418, 0.5504, 0.3833, 0.5504, 0.3833, 0.5283, 0.3418, 0.8833, 0.05045, 0.8418, 0.02827, 0.8418, 0.02827, 0.8833, 0.05045, 0.75, 0.49, 0.7968, 0.4854, 0.7968, 0.4854, 0.75, 0.49, 0.5504, 0.3833, 0.5803, 0.4197, 0.5803, 0.4197, 0.5504, 0.3833, 0.8418, 0.02827, 0.7968, 0.01461, 0.7968, 0.01461, 0.8418, 0.02827, 0.7968, 0.4854, 0.8418, 0.4717, 0.8418, 0.4717, 0.7968, 0.4854, 0.5803, 0.4197, 0.6167, 0.4496, 0.6167, 0.4496, 0.5803, 0.4197, 0.7968, 0.01461, 0.75, 0.01, 0.75, 0.01, 0.7968, 0.01461, 0.8418, 0.4717, 0.8833, 0.4496, 0.8833, 0.4496, 0.8418, 0.4717, 0.6167, 0.4496, 0.6582, 0.4717, 0.6582, 0.4717, 0.6167, 0.4496, 0.75, 0.01, 0.7032, 0.01461, 0.7032, 0.01461, 0.75, 0.01, 0.8833, 0.4496, 0.9197, 0.4197, 0.9197, 0.4197, 0.8833, 0.4496, 0.6582, 0.4717, 0.7032, 0.4854, 0.7032, 0.4854, 0.6582, 0.4717, 0.7032, 0.01461, 0.6582, 0.02827, 0.6582, 0.02827, 0.7032, 0.01461, 0.9197, 0.4197, 0.9496, 0.3833, 0.9496, 0.3833, 0.9197, 0.4197, 0.7032, 0.4854, 0.75, 0.49, 0.75, 0.49, 0.7032, 0.4854, 0.6582, 0.02827, 0.6167, 0.05045, 0.6167, 0.05045, 0.6582, 0.02827, 0.9496, 0.3833, 0.9717, 0.3418, 0.9717, 0.3418, 0.9496, 0.3833, 0.6167, 0.05045, 0.5803, 0.08029, 0.5803, 0.08029, 0.6167, 0.05045, 0.9717, 0.3418, 0.9854, 0.2968, 0.9854, 0.2968, 0.9717, 0.3418, 0.5803, 0.08029, 0.5504, 0.1167, 0.5504, 0.1167, 0.5803, 0.08029, 0.9854, 0.2968, 0.99, 0.25, 0.99, 0.25, 0.9854, 0.2968])
me_cylinder_011.update()
me_cube_013 = bpy.data.meshes.new('Cube.013')
me_cube_013.from_pydata([(-0.1505, -0.06256, -0.5955), (-0.1505, -0.06256, 0.5955), (-0.1505, 0.06256, -0.5955), (-0.1505, 0.06256, 0.5955), (0.1505, -0.06256, -0.5955), (0.1505, -0.06256, 0.5955), (0.1505, 0.06256, -0.5955), (0.1505, 0.06256, 0.5955)], [], [(0, 1, 3, 2), (2, 3, 7, 6), (6, 7, 5, 4), (4, 5, 1, 0), (2, 6, 4, 0), (7, 3, 1, 5)])
_uv = me_cube_013.uv_layers.new(name='UVMap')
_uv.uv.foreach_set('vector', [0.375, 0.0, 0.625, 0.0, 0.625, 0.25, 0.375, 0.25, 0.375, 0.25, 0.625, 0.25, 0.625, 0.5, 0.375, 0.5, 0.375, 0.5, 0.625, 0.5, 0.625, 0.75, 0.375, 0.75, 0.375, 0.75, 0.625, 0.75, 0.625, 1.0, 0.375, 1.0, 0.125, 0.5, 0.375, 0.5, 0.375, 0.75, 0.125, 0.75, 0.625, 0.5, 0.875, 0.5, 0.875, 0.75, 0.625, 0.75])
me_cube_013.update()

# ---- objects
ob_cube_001 = bpy.data.objects.new('Cube.001', me_cube_009)
ob_cylinder = bpy.data.objects.new('Cylinder', me_cylinder_010)
ob_cube = bpy.data.objects.new('Cube', me_cube_010)
ob_cylinder_001 = bpy.data.objects.new('Cylinder.001', me_cylinder_011)
ob_cube_002 = bpy.data.objects.new('Cube.002', me_cube_013)

# ---- transforms, parenting, visibility, modifiers, constraints
ob_cube_001.location = (0.0, 0.0, 1.264)
_m = ob_cube_001.modifiers.new('BTool_Cube.002', 'BOOLEAN')
ob_cylinder.location = (2.179, 0.0, 0.0)
_m = ob_cylinder.modifiers.new('Mirror', 'MIRROR')
_m.use_axis = (False, True, False)
_m = ob_cylinder.modifiers.new('Array', 'ARRAY')
_m.count = 4
_m.relative_offset_displace = (-1.7, 0.0, 0.0)
_m = ob_cylinder.modifiers.new('Auto Smooth', 'NODES')
_m.node_group = ng_auto_smooth
_gi = [s.identifier for s in ng_auto_smooth.interface.items_tree if s.item_type == 'SOCKET' and s.in_out == 'INPUT']
_m[_gi[1]] = 0.5236  # Angle
ob_cube.location = (3.289, 0.0, 0.8922)
ob_cylinder_001.location = (-3.078, -1.441e-07, 1.073)
ob_cylinder_001.rotation_euler = (-1.344e-07, 1.571, 0.0)
ob_cylinder_001.scale = (0.606, 0.606, 0.606)
_m = ob_cylinder_001.modifiers.new('BTool_Cube.002', 'BOOLEAN')
_m.object = ob_cube_002
_m = ob_cylinder_001.modifiers.new('Auto Smooth', 'NODES')
_m.node_group = ng_auto_smooth
_gi = [s.identifier for s in ng_auto_smooth.interface.items_tree if s.item_type == 'SOCKET' and s.in_out == 'INPUT']
_m[_gi[1]] = 0.5236  # Angle
ob_cube_002.location = (-3.447, -1.441e-07, 1.073)
ob_cube_002.rotation_euler = (1.571, -0.0, 0.0)
ob_cube_002.hide_render = True
ob_cube_002.visible_camera = False
ob_cube_002.visible_diffuse = False
ob_cube_002.visible_glossy = False
ob_cube_002.visible_transmission = False
ob_cube_002.visible_volume_scatter = False
ob_cube_002.display_type = 'BOUNDS'

# ---- collection membership
col_collection.objects.link(ob_cube_001)
col_collection.objects.link(ob_cylinder)
col_collection.objects.link(ob_cube)
col_collection.objects.link(ob_cylinder_001)
col_collection.objects.link(ob_cube_002)

# ---- scene / render settings (as saved in the file)
scene.frame_start = 1; scene.frame_end = 250; scene.frame_set(1)
scene.render.engine = 'BLENDER_EEVEE_NEXT'
scene.cycles.sampling_pattern = 'TABULATED_SOBOL'
scene.cycles.use_light_tree = False
scene.view_settings.view_transform = 'Filmic'
bpy.context.view_layer.update()

# ---- added for rendering (the .blend has no active camera and no usable light): camera, sun
cam_auto = bpy.data.cameras.new('AutoCamera')
cam_auto.lens = 50.0
cam_auto.sensor_width = 36.0
cam_auto.clip_end = 1000.0
ob_auto_camera = bpy.data.objects.new('AutoCamera', cam_auto)
scene.collection.objects.link(ob_auto_camera)
ob_auto_camera.location = (7.82978, -9.26085, 7.61364)
ob_auto_camera.rotation_euler = (1.09748, -7.21219e-08, 0.694738)
scene.camera = ob_auto_camera
light_auto_sun = bpy.data.lights.new('AutoSun', 'SUN')
light_auto_sun.energy = 3.0
light_auto_sun.angle = 0.0523599
ob_auto_sun = bpy.data.objects.new('AutoSun', light_auto_sun)
scene.collection.objects.link(ob_auto_sun)
ob_auto_sun.rotation_euler = (0.872665, 0.174533, 0.523599)
bpy.context.view_layer.update()
